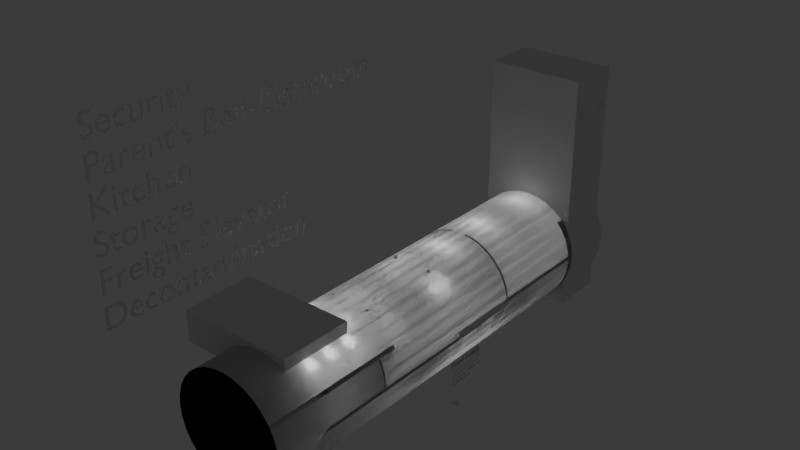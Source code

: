 # Source: Bunker.blend  (saved by Blender 4.1.24; exported with 4.5.12 LTS)
import bpy
from mathutils import Matrix  # noqa: F401  (used for matrix-valued properties, if any)

bpy.ops.wm.read_factory_settings(use_empty=True)
scene = bpy.context.scene
scene.name = 'Scene'

# ---- collections
col_collection = bpy.data.collections.new('Collection'); scene.collection.children.link(col_collection)
col_walls = bpy.data.collections.new('walls'); scene.collection.children.link(col_walls)
col_floors = bpy.data.collections.new('Floors'); scene.collection.children.link(col_floors)
col_door = bpy.data.collections.new('Door'); scene.collection.children.link(col_door)
col_lights = bpy.data.collections.new('lights'); scene.collection.children.link(col_lights)
col_annotations = bpy.data.collections.new('annotations'); scene.collection.children.link(col_annotations)

# ---- materials (node trees are filled in below, after node groups)
mat_outerwall = bpy.data.materials.new('OuterWall')
mat_outerwall.use_backface_culling = True
mat_outerwall.use_transparent_shadow = False
mat_text = bpy.data.materials.new('Text')
mat_text.use_transparent_shadow = False
mat_subtext = bpy.data.materials.new('Subtext')
mat_subtext.use_transparent_shadow = False

# ---- material node trees
mat_outerwall.use_nodes = True; mat_outerwall.node_tree.nodes.clear()
_N = mat_outerwall.node_tree.nodes; _L = mat_outerwall.node_tree.links
n0 = _N.new('ShaderNodeBsdfPrincipled'); n0.name = 'Principled BSDF'; n0.location = (10, 300)
n1 = _N.new('ShaderNodeOutputMaterial'); n1.name = 'Material Output'; n1.location = (300, 300)
_L.new(n0.outputs[0], n1.inputs[0])
n1.is_active_output = True
mat_text.use_nodes = True; mat_text.node_tree.nodes.clear()
_N = mat_text.node_tree.nodes; _L = mat_text.node_tree.links
n0 = _N.new('ShaderNodeBsdfPrincipled'); n0.name = 'Principled BSDF'; n0.location = (10, 300)
n0.inputs[0].default_value = (0.0, 0.0, 0.0, 1.0)
n1 = _N.new('ShaderNodeOutputMaterial'); n1.name = 'Material Output'; n1.location = (300, 300)
_L.new(n0.outputs[0], n1.inputs[0])
n1.is_active_output = True
mat_subtext.use_nodes = True; mat_subtext.node_tree.nodes.clear()
_N = mat_subtext.node_tree.nodes; _L = mat_subtext.node_tree.links
n0 = _N.new('ShaderNodeBsdfPrincipled'); n0.name = 'Principled BSDF'; n0.location = (10, 300)
n0.inputs[0].default_value = (0.3807, 0.3807, 0.3807, 1.0)
n1 = _N.new('ShaderNodeOutputMaterial'); n1.name = 'Material Output'; n1.location = (300, 300)
_L.new(n0.outputs[0], n1.inputs[0])
n1.is_active_output = True

# ---- world
world_world = bpy.data.worlds.new('World'); scene.world = world_world
world_world.use_nodes = True; world_world.node_tree.nodes.clear()
_N = world_world.node_tree.nodes; _L = world_world.node_tree.links
n0 = _N.new('ShaderNodeOutputWorld'); n0.name = 'World Output'; n0.location = (300, 300)
n1 = _N.new('ShaderNodeBackground'); n1.name = 'Background'; n1.location = (10, 300)
n1.inputs[0].default_value = (0.05088, 0.05088, 0.05088, 1.0)
_L.new(n1.outputs[0], n0.inputs[0])
n0.is_active_output = True
world_world.color = (0.05088, 0.05088, 0.05088)
world_world.use_sun_shadow = False
world_world.sun_shadow_jitter_overblur = 0.0

# ---- lights
light_point_002 = bpy.data.lights.new('Point.002', 'POINT')
light_point_002.transmission_factor = 0.0
light_point_002.energy = 100.0
light_point_002.shadow_maximum_resolution = 0.006
light_point_002.use_absolute_resolution = True
light_point_003 = bpy.data.lights.new('Point.003', 'POINT')
light_point_003.transmission_factor = 0.0
light_point_003.energy = 100.0
light_point_003.shadow_maximum_resolution = 0.006
light_point_003.use_absolute_resolution = True
light_point_007 = bpy.data.lights.new('Point.007', 'POINT')
light_point_007.transmission_factor = 0.0
light_point_007.energy = 500.0
light_point_007.shadow_maximum_resolution = 0.006
light_point_007.use_absolute_resolution = True
light_point_008 = bpy.data.lights.new('Point.008', 'POINT')
light_point_008.transmission_factor = 0.0
light_point_008.energy = 500.0
light_point_008.shadow_maximum_resolution = 0.006
light_point_008.use_absolute_resolution = True
light_point = bpy.data.lights.new('Point', 'POINT')
light_point.transmission_factor = 0.0
light_point.energy = 100.0
light_point.shadow_maximum_resolution = 0.006
light_point.use_absolute_resolution = True
light_point_001 = bpy.data.lights.new('Point.001', 'POINT')
light_point_001.transmission_factor = 0.0
light_point_001.energy = 100.0
light_point_001.shadow_maximum_resolution = 0.006
light_point_001.use_absolute_resolution = True
light_point_004 = bpy.data.lights.new('Point.004', 'POINT')
light_point_004.transmission_factor = 0.0
light_point_004.energy = 500.0
light_point_004.shadow_maximum_resolution = 0.006
light_point_004.use_absolute_resolution = True
light_point_005 = bpy.data.lights.new('Point.005', 'POINT')
light_point_005.transmission_factor = 0.0
light_point_005.energy = 500.0
light_point_005.shadow_maximum_resolution = 0.006
light_point_005.use_absolute_resolution = True
light_point_006 = bpy.data.lights.new('Point.006', 'POINT')
light_point_006.transmission_factor = 0.0
light_point_006.energy = 500.0
light_point_006.shadow_maximum_resolution = 0.006
light_point_006.use_absolute_resolution = True
light_point_009 = bpy.data.lights.new('Point.009', 'POINT')
light_point_009.transmission_factor = 0.0
light_point_009.energy = 100.0
light_point_009.shadow_maximum_resolution = 0.006
light_point_009.use_absolute_resolution = True
light_point_010 = bpy.data.lights.new('Point.010', 'POINT')
light_point_010.transmission_factor = 0.0
light_point_010.energy = 100.0
light_point_010.shadow_maximum_resolution = 0.006
light_point_010.use_absolute_resolution = True
light_point_011 = bpy.data.lights.new('Point.011', 'POINT')
light_point_011.transmission_factor = 0.0
light_point_011.energy = 100.0
light_point_011.shadow_maximum_resolution = 0.006
light_point_011.use_absolute_resolution = True
light_point_012 = bpy.data.lights.new('Point.012', 'POINT')
light_point_012.transmission_factor = 0.0
light_point_012.energy = 100.0
light_point_012.shadow_maximum_resolution = 0.006
light_point_012.use_absolute_resolution = True
light_point_013 = bpy.data.lights.new('Point.013', 'POINT')
light_point_013.transmission_factor = 0.0
light_point_013.energy = 100.0
light_point_013.shadow_maximum_resolution = 0.006
light_point_013.use_absolute_resolution = True
light_point_014 = bpy.data.lights.new('Point.014', 'POINT')
light_point_014.transmission_factor = 0.0
light_point_014.energy = 100.0
light_point_014.shadow_maximum_resolution = 0.006
light_point_014.use_absolute_resolution = True
light_point_015 = bpy.data.lights.new('Point.015', 'POINT')
light_point_015.transmission_factor = 0.0
light_point_015.energy = 100.0
light_point_015.shadow_maximum_resolution = 0.006
light_point_015.use_absolute_resolution = True
light_point_016 = bpy.data.lights.new('Point.016', 'POINT')
light_point_016.transmission_factor = 0.0
light_point_016.energy = 100.0
light_point_016.shadow_maximum_resolution = 0.006
light_point_016.use_absolute_resolution = True
light_point_017 = bpy.data.lights.new('Point.017', 'POINT')
light_point_017.transmission_factor = 0.0
light_point_017.energy = 100.0
light_point_017.shadow_maximum_resolution = 0.006
light_point_017.use_absolute_resolution = True
light_point_018 = bpy.data.lights.new('Point.018', 'POINT')
light_point_018.transmission_factor = 0.0
light_point_018.energy = 100.0
light_point_018.shadow_maximum_resolution = 0.006
light_point_018.use_absolute_resolution = True
light_point_019 = bpy.data.lights.new('Point.019', 'POINT')
light_point_019.transmission_factor = 0.0
light_point_019.energy = 100.0
light_point_019.shadow_maximum_resolution = 0.006
light_point_019.use_absolute_resolution = True
light_point_020 = bpy.data.lights.new('Point.020', 'POINT')
light_point_020.transmission_factor = 0.0
light_point_020.energy = 100.0
light_point_020.shadow_maximum_resolution = 0.006
light_point_020.use_absolute_resolution = True
light_point_021 = bpy.data.lights.new('Point.021', 'POINT')
light_point_021.transmission_factor = 0.0
light_point_021.energy = 100.0
light_point_021.shadow_maximum_resolution = 0.006
light_point_021.use_absolute_resolution = True
light_point_022 = bpy.data.lights.new('Point.022', 'POINT')
light_point_022.transmission_factor = 0.0
light_point_022.energy = 500.0
light_point_022.shadow_maximum_resolution = 0.006
light_point_022.use_absolute_resolution = True
light_point_023 = bpy.data.lights.new('Point.023', 'POINT')
light_point_023.transmission_factor = 0.0
light_point_023.energy = 100.0
light_point_023.shadow_maximum_resolution = 0.006
light_point_023.use_absolute_resolution = True
light_point_024 = bpy.data.lights.new('Point.024', 'POINT')
light_point_024.transmission_factor = 0.0
light_point_024.energy = 100.0
light_point_024.shadow_maximum_resolution = 0.006
light_point_024.use_absolute_resolution = True
light_point_025 = bpy.data.lights.new('Point.025', 'POINT')
light_point_025.transmission_factor = 0.0
light_point_025.energy = 500.0
light_point_025.shadow_maximum_resolution = 0.006
light_point_025.use_absolute_resolution = True
light_point_026 = bpy.data.lights.new('Point.026', 'POINT')
light_point_026.transmission_factor = 0.0
light_point_026.energy = 100.0
light_point_026.shadow_maximum_resolution = 0.006
light_point_026.use_absolute_resolution = True
light_point_027 = bpy.data.lights.new('Point.027', 'POINT')
light_point_027.transmission_factor = 0.0
light_point_027.energy = 100.0
light_point_027.shadow_maximum_resolution = 0.006
light_point_027.use_absolute_resolution = True
light_point_028 = bpy.data.lights.new('Point.028', 'POINT')
light_point_028.transmission_factor = 0.0
light_point_028.energy = 500.0
light_point_028.shadow_maximum_resolution = 0.006
light_point_028.use_absolute_resolution = True
light_point_029 = bpy.data.lights.new('Point.029', 'POINT')
light_point_029.transmission_factor = 0.0
light_point_029.energy = 100.0
light_point_029.shadow_maximum_resolution = 0.006
light_point_029.use_absolute_resolution = True
light_point_030 = bpy.data.lights.new('Point.030', 'POINT')
light_point_030.transmission_factor = 0.0
light_point_030.energy = 100.0
light_point_030.shadow_maximum_resolution = 0.006
light_point_030.use_absolute_resolution = True
light_point_031 = bpy.data.lights.new('Point.031', 'POINT')
light_point_031.transmission_factor = 0.0
light_point_031.energy = 500.0
light_point_031.shadow_maximum_resolution = 0.006
light_point_031.use_absolute_resolution = True

# ---- meshes
me_cube_001 = bpy.data.meshes.new('Cube.001')
me_cube_001.from_pydata([(-0.3, -0.3, 0.0), (-0.3, -0.3, 1.8), (-0.3, 0.3, 0.0), (-0.3, 0.3, 1.8), (0.3, -0.3, 0.0), (0.3, -0.3, 1.8), (0.3, 0.3, 0.0), (0.3, 0.3, 1.8)], [], [(0, 1, 3, 2), (2, 3, 7, 6), (6, 7, 5, 4), (4, 5, 1, 0), (2, 6, 4, 0), (7, 3, 1, 5)])
_uv = me_cube_001.uv_layers.new(name='UVMap')
_uv.uv.foreach_set('vector', [0.375, 0.0, 0.625, 0.0, 0.625, 0.25, 0.375, 0.25, 0.375, 0.25, 0.625, 0.25, 0.625, 0.5, 0.375, 0.5, 0.375, 0.5, 0.625, 0.5, 0.625, 0.75, 0.375, 0.75, 0.375, 0.75, 0.625, 0.75, 0.625, 1.0, 0.375, 1.0, 0.125, 0.5, 0.375, 0.5, 0.375, 0.75, 0.125, 0.75, 0.625, 0.5, 0.875, 0.5, 0.875, 0.75, 0.625, 0.75])
me_cube_001.update()
me_cylinder = bpy.data.meshes.new('Cylinder')
me_cylinder.from_pydata([(7.105e-15, 43.61, 8.0), (7.105e-15, -15.0, 8.0), (1.561, 43.61, 7.846), (1.561, -15.0, 7.846), (3.061, 43.61, 7.391), (3.061, -15.0, 7.391), (4.445, 43.61, 6.652), (4.445, -15.0, 6.652), (5.657, 43.61, 5.657), (5.657, -15.0, 5.657), (6.652, 43.61, 4.445), (6.652, -15.0, 4.445), (7.391, 43.61, 3.061), (7.391, -15.0, 3.061), (7.846, 43.61, 1.561), (7.846, -15.0, 1.561), (8.0, 43.61, 9.537e-07), (8.0, -15.0, -9.537e-07), (7.846, 43.61, -1.561), (7.846, -15.0, -1.561), (7.391, 43.61, -3.061), (7.391, -15.0, -3.061), (6.652, 43.61, -4.445), (6.652, -15.0, -4.445), (5.657, 43.61, -5.657), (5.657, -15.0, -5.657), (4.445, 43.61, -6.652), (4.445, -15.0, -6.652), (3.061, 43.61, -7.391), (3.061, -15.0, -7.391), (1.561, 43.61, -7.846), (1.561, -15.0, -7.846), (7.105e-15, 43.61, -8.0), (7.105e-15, -15.0, -8.0), (-1.561, 43.61, -7.846), (-1.561, -15.0, -7.846), (-3.061, 43.61, -7.391), (-3.061, -15.0, -7.391), (-4.445, 43.61, -6.652), (-4.445, -15.0, -6.652), (-5.657, 43.61, -5.657), (-5.657, -15.0, -5.657), (-6.652, 43.61, -4.445), (-6.652, -15.0, -4.445), (-7.391, 43.61, -3.061), (-7.391, -15.0, -3.061), (-7.846, 43.61, -1.561), (-7.846, -15.0, -1.561), (-8.0, 43.61, 9.537e-07), (-8.0, -15.0, -9.537e-07), (-7.846, 43.61, 1.561), (-7.846, -15.0, 1.561), (-7.391, 43.61, 3.061), (-7.391, -15.0, 3.061), (-6.652, 43.61, 4.445), (-6.652, -15.0, 4.445), (-5.657, 43.61, 5.657), (-5.657, -15.0, 5.657), (-4.445, 43.61, 6.652), (-4.445, -15.0, 6.652), (-3.061, 43.61, 7.391), (-3.061, -15.0, 7.391), (-1.561, 43.61, 7.846), (-1.561, -15.0, 7.846), (1.561, -22.77, 7.846), (7.105e-15, -22.77, 8.0), (3.061, -22.77, 7.391), (4.445, -22.77, 6.652), (5.657, -22.77, 5.657), (6.652, -22.77, 4.445), (7.391, -22.77, 3.061), (7.846, -22.77, 1.561), (8.0, -22.77, -1.321e-06), (7.846, -22.77, -1.561), (7.391, -22.77, -3.061), (6.652, -22.77, -4.445), (5.657, -22.77, -5.657), (4.445, -22.77, -6.652), (3.061, -22.77, -7.391), (1.561, -22.77, -7.846), (7.105e-15, -22.77, -8.0), (-1.561, -22.77, -7.846), (-3.061, -22.77, -7.391), (-4.445, -22.77, -6.652), (-5.657, -22.77, -5.657), (-6.652, -22.77, -4.445), (-7.391, -22.77, -3.061), (-7.846, -22.77, -1.561), (-8.0, -22.77, -1.321e-06), (-7.846, -22.77, 1.561), (-7.391, -22.77, 3.061), (-6.652, -22.77, 4.445), (-5.657, -22.77, 5.657), (-4.445, -22.77, 6.652), (-3.061, -22.77, 7.391), (-1.561, -22.77, 7.846)], [], [(0, 2, 3, 1), (2, 4, 5, 3), (4, 6, 7, 5), (6, 8, 9, 7), (8, 10, 11, 9), (10, 12, 13, 11), (12, 14, 15, 13), (14, 16, 17, 15), (16, 18, 19, 17), (18, 20, 21, 19), (20, 22, 23, 21), (22, 24, 25, 23), (24, 26, 27, 25), (26, 28, 29, 27), (28, 30, 31, 29), (30, 32, 33, 31), (32, 34, 35, 33), (34, 36, 37, 35), (36, 38, 39, 37), (38, 40, 41, 39), (40, 42, 43, 41), (42, 44, 45, 43), (44, 46, 47, 45), (46, 48, 49, 47), (48, 50, 51, 49), (50, 52, 53, 51), (52, 54, 55, 53), (54, 56, 57, 55), (56, 58, 59, 57), (58, 60, 61, 59), (5, 7, 67, 66), (60, 62, 63, 61), (62, 0, 1, 63), (0, 62, 60, 58, 56, 54, 52, 50, 48, 46, 44, 42, 40, 38, 36, 34, 32, 30, 28, 26, 24, 22, 20, 18, 16, 14, 12, 10, 8, 6, 4, 2), (64, 66, 67, 68, 69, 70, 71, 72, 73, 74, 75, 76, 77, 78, 79, 80, 81, 82, 83, 84, 85, 86, 87, 88, 89, 90, 91, 92, 93, 94, 95, 65), (23, 25, 76, 75), (41, 43, 85, 84), (59, 61, 94, 93), (15, 17, 72, 71), (33, 35, 81, 80), (51, 53, 90, 89), (7, 9, 68, 67), (25, 27, 77, 76), (43, 45, 86, 85), (61, 63, 95, 94), (17, 19, 73, 72), (35, 37, 82, 81), (53, 55, 91, 90), (9, 11, 69, 68), (27, 29, 78, 77), (45, 47, 87, 86), (1, 3, 64, 65), (63, 1, 65, 95), (19, 21, 74, 73), (37, 39, 83, 82), (55, 57, 92, 91), (11, 13, 70, 69), (29, 31, 79, 78), (47, 49, 88, 87), (3, 5, 66, 64), (21, 23, 75, 74), (39, 41, 84, 83), (57, 59, 93, 92), (13, 15, 71, 70), (31, 33, 80, 79), (49, 51, 89, 88)])
me_cylinder.polygons.foreach_set('use_smooth', [True] * 66)
_k = set([(0, 2), (0, 62), (1, 3), (1, 63), (2, 4), (3, 5), (4, 6), (5, 7), (6, 8), (7, 9), (8, 10), (9, 11), (10, 12), (11, 13), (12, 14), (13, 15), (14, 16), (15, 17), (16, 18), (17, 19), (18, 20), (19, 21), (20, 22), (21, 23), (22, 24), (23, 25), (24, 26), (25, 27), (26, 28), (27, 29), (28, 30), (29, 31), (30, 32), (31, 33), (32, 34), (33, 35), (34, 36), (35, 37), (36, 38), (37, 39), (38, 40), (39, 41), (40, 42), (41, 43), (42, 44), (43, 45), (44, 46), (45, 47), (46, 48), (47, 49), (48, 50), (49, 51), (50, 52), (51, 53), (52, 54), (53, 55), (54, 56), (55, 57), (56, 58), (57, 59), (58, 60), (59, 61), (60, 62), (61, 63), (64, 65), (64, 66), (65, 95), (66, 67), (67, 68), (68, 69), (69, 70), (70, 71), (71, 72), (72, 73), (73, 74), (74, 75), (75, 76), (76, 77), (77, 78), (78, 79), (79, 80), (80, 81), (81, 82), (82, 83), (83, 84), (84, 85), (85, 86), (86, 87), (87, 88), (88, 89), (89, 90), (90, 91), (91, 92), (92, 93), (93, 94), (94, 95)])
me_cylinder.attributes.new('sharp_edge', 'BOOLEAN', 'EDGE').data.foreach_set('value', [ (min(e.vertices), max(e.vertices)) in _k for e in me_cylinder.edges])
_uv = me_cylinder.uv_layers.new(name='UVMap')
_uv.uv.foreach_set('vector', [1.0, 0.5, 0.9688, 0.5, 0.9688, 1.0, 1.0, 1.0, 0.9688, 0.5, 0.9375, 0.5, 0.9375, 1.0, 0.9688, 1.0, 0.9375, 0.5, 0.9062, 0.5, 0.9062, 1.0, 0.9375, 1.0, 0.9062, 0.5, 0.875, 0.5, 0.875, 1.0, 0.9062, 1.0, 0.875, 0.5, 0.8438, 0.5, 0.8438, 1.0, 0.875, 1.0, 0.8438, 0.5, 0.8125, 0.5, 0.8125, 1.0, 0.8438, 1.0, 0.8125, 0.5, 0.7812, 0.5, 0.7812, 1.0, 0.8125, 1.0, 0.7812, 0.5, 0.75, 0.5, 0.75, 1.0, 0.7812, 1.0, 0.75, 0.5, 0.7188, 0.5, 0.7188, 1.0, 0.75, 1.0, 0.7188, 0.5, 0.6875, 0.5, 0.6875, 1.0, 0.7188, 1.0, 0.6875, 0.5, 0.6562, 0.5, 0.6562, 1.0, 0.6875, 1.0, 0.6562, 0.5, 0.625, 0.5, 0.625, 1.0, 0.6562, 1.0, 0.625, 0.5, 0.5938, 0.5, 0.5938, 1.0, 0.625, 1.0, 0.5938, 0.5, 0.5625, 0.5, 0.5625, 1.0, 0.5938, 1.0, 0.5625, 0.5, 0.5312, 0.5, 0.5312, 1.0, 0.5625, 1.0, 0.5312, 0.5, 0.5, 0.5, 0.5, 1.0, 0.5312, 1.0, 0.5, 0.5, 0.4688, 0.5, 0.4688, 1.0, 0.5, 1.0, 0.4688, 0.5, 0.4375, 0.5, 0.4375, 1.0, 0.4688, 1.0, 0.4375, 0.5, 0.4062, 0.5, 0.4062, 1.0, 0.4375, 1.0, 0.4062, 0.5, 0.375, 0.5, 0.375, 1.0, 0.4062, 1.0, 0.375, 0.5, 0.3438, 0.5, 0.3438, 1.0, 0.375, 1.0, 0.3438, 0.5, 0.3125, 0.5, 0.3125, 1.0, 0.3438, 1.0, 0.3125, 0.5, 0.2812, 0.5, 0.2812, 1.0, 0.3125, 1.0, 0.2812, 0.5, 0.25, 0.5, 0.25, 1.0, 0.2812, 1.0, 0.25, 0.5, 0.2188, 0.5, 0.2188, 1.0, 0.25, 1.0, 0.2188, 0.5, 0.1875, 0.5, 0.1875, 1.0, 0.2188, 1.0, 0.1875, 0.5, 0.1562, 0.5, 0.1562, 1.0, 0.1875, 1.0, 0.1562, 0.5, 0.125, 0.5, 0.125, 1.0, 0.1562, 1.0, 0.125, 0.5, 0.09375, 0.5, 0.09375, 1.0, 0.125, 1.0, 0.09375, 0.5, 0.0625, 0.5, 0.0625, 1.0, 0.09375, 1.0, 0.9375, 1.0, 0.9062, 1.0, 0.9062, 1.0, 0.9375, 1.0, 0.0625, 0.5, 0.03125, 0.5, 0.03125, 1.0, 0.0625, 1.0, 0.03125, 0.5, 0.0, 0.5, 0.0, 1.0, 0.03125, 1.0, 0.75, 0.49, 0.7032, 0.4854, 0.6582, 0.4717, 0.6167, 0.4496, 0.5803, 0.4197, 0.5504, 0.3833, 0.5283, 0.3418, 0.5146, 0.2968, 0.51, 0.25, 0.5146, 0.2032, 0.5283, 0.1582, 0.5504, 0.1167, 0.5803, 0.08029, 0.6167, 0.05045, 0.6582, 0.02827, 0.7032, 0.01461, 0.75, 0.01, 0.7968, 0.01461, 0.8418, 0.02827, 0.8833, 0.05045, 0.9197, 0.08029, 0.9496, 0.1167, 0.9717, 0.1582, 0.9854, 0.2032, 0.99, 0.25, 0.9854, 0.2968, 0.9717, 0.3418, 0.9496, 0.3833, 0.9197, 0.4197, 0.8833, 0.4496, 0.8418, 0.4717, 0.7968, 0.4854, 0.2968, 0.4854, 0.3418, 0.4717, 0.3833, 0.4496, 0.4197, 0.4197, 0.4496, 0.3833, 0.4717, 0.3418, 0.4854, 0.2968, 0.49, 0.25, 0.4854, 0.2032, 0.4717, 0.1582, 0.4496, 0.1167, 0.4197, 0.08029, 0.3833, 0.05045, 0.3418, 0.02827, 0.2968, 0.01461, 0.25, 0.01, 0.2032, 0.01461, 0.1582, 0.02827, 0.1167, 0.05045, 0.08029, 0.08029, 0.05045, 0.1167, 0.02827, 0.1582, 0.01461, 0.2032, 0.01, 0.25, 0.01461, 0.2968, 0.02827, 0.3418, 0.05045, 0.3833, 0.08029, 0.4197, 0.1167, 0.4496, 0.1582, 0.4717, 0.2032, 0.4854, 0.25, 0.49, 0.6562, 1.0, 0.625, 1.0, 0.625, 1.0, 0.6562, 1.0, 0.375, 1.0, 0.3438, 1.0, 0.3438, 1.0, 0.375, 1.0, 0.09375, 1.0, 0.0625, 1.0, 0.0625, 1.0, 0.09375, 1.0, 0.7812, 1.0, 0.75, 1.0, 0.75, 1.0, 0.7812, 1.0, 0.5, 1.0, 0.4688, 1.0, 0.4688, 1.0, 0.5, 1.0, 0.2188, 1.0, 0.1875, 1.0, 0.1875, 1.0, 0.2188, 1.0, 0.9062, 1.0, 0.875, 1.0, 0.875, 1.0, 0.9062, 1.0, 0.625, 1.0, 0.5938, 1.0, 0.5938, 1.0, 0.625, 1.0, 0.3438, 1.0, 0.3125, 1.0, 0.3125, 1.0, 0.3438, 1.0, 0.0625, 1.0, 0.03125, 1.0, 0.03125, 1.0, 0.0625, 1.0, 0.75, 1.0, 0.7188, 1.0, 0.7188, 1.0, 0.75, 1.0, 0.4688, 1.0, 0.4375, 1.0, 0.4375, 1.0, 0.4688, 1.0, 0.1875, 1.0, 0.1562, 1.0, 0.1562, 1.0, 0.1875, 1.0, 0.875, 1.0, 0.8438, 1.0, 0.8438, 1.0, 0.875, 1.0, 0.5938, 1.0, 0.5625, 1.0, 0.5625, 1.0, 0.5938, 1.0, 0.3125, 1.0, 0.2812, 1.0, 0.2812, 1.0, 0.3125, 1.0, 1.0, 1.0, 0.9688, 1.0, 0.9688, 1.0, 1.0, 1.0, 0.03125, 1.0, 0.0, 1.0, 0.0, 1.0, 0.03125, 1.0, 0.7188, 1.0, 0.6875, 1.0, 0.6875, 1.0, 0.7188, 1.0, 0.4375, 1.0, 0.4062, 1.0, 0.4062, 1.0, 0.4375, 1.0, 0.1562, 1.0, 0.125, 1.0, 0.125, 1.0, 0.1562, 1.0, 0.8438, 1.0, 0.8125, 1.0, 0.8125, 1.0, 0.8438, 1.0, 0.5625, 1.0, 0.5312, 1.0, 0.5312, 1.0, 0.5625, 1.0, 0.2812, 1.0, 0.25, 1.0, 0.25, 1.0, 0.2812, 1.0, 0.9688, 1.0, 0.9375, 1.0, 0.9375, 1.0, 0.9688, 1.0, 0.6875, 1.0, 0.6562, 1.0, 0.6562, 1.0, 0.6875, 1.0, 0.4062, 1.0, 0.375, 1.0, 0.375, 1.0, 0.4062, 1.0, 0.125, 1.0, 0.09375, 1.0, 0.09375, 1.0, 0.125, 1.0, 0.8125, 1.0, 0.7812, 1.0, 0.7812, 1.0, 0.8125, 1.0, 0.5312, 1.0, 0.5, 1.0, 0.5, 1.0, 0.5312, 1.0, 0.25, 1.0, 0.2188, 1.0, 0.2188, 1.0, 0.25, 1.0])
me_cylinder.update()
me_cube_002 = bpy.data.meshes.new('Cube.002')
me_cube_002.from_pydata([(-0.5, -0.5, -0.5), (-0.5, -0.5, 0.5), (-0.5, 0.5, -0.5), (-0.5, 0.5, 0.5), (0.5, -0.5, -0.5), (0.5, -0.5, 0.5), (0.5, 0.5, -0.5), (0.5, 0.5, 0.5)], [], [(0, 1, 3, 2), (2, 3, 7, 6), (6, 7, 5, 4), (4, 5, 1, 0), (2, 6, 4, 0), (7, 3, 1, 5)])
_uv = me_cube_002.uv_layers.new(name='UVMap')
_uv.uv.foreach_set('vector', [0.375, 0.0, 0.625, 0.0, 0.625, 0.25, 0.375, 0.25, 0.375, 0.25, 0.625, 0.25, 0.625, 0.5, 0.375, 0.5, 0.375, 0.5, 0.625, 0.5, 0.625, 0.75, 0.375, 0.75, 0.375, 0.75, 0.625, 0.75, 0.625, 1.0, 0.375, 1.0, 0.125, 0.5, 0.375, 0.5, 0.375, 0.75, 0.125, 0.75, 0.625, 0.5, 0.875, 0.5, 0.875, 0.75, 0.625, 0.75])
me_cube_002.update()
me_cube_004 = bpy.data.meshes.new('Cube.004')
me_cube_004.from_pydata([(-0.5, -0.5, -0.5), (-0.5, -0.5, 0.5), (-0.5, 0.5, -0.5), (-0.5, 0.5, 0.5), (0.5, -0.5, -0.5), (0.5, -0.5, 0.5), (0.5, 0.5, -0.5), (0.5, 0.5, 0.5)], [], [(0, 1, 3, 2), (2, 3, 7, 6), (6, 7, 5, 4), (4, 5, 1, 0), (2, 6, 4, 0), (7, 3, 1, 5)])
_uv = me_cube_004.uv_layers.new(name='UVMap')
_uv.uv.foreach_set('vector', [0.375, 0.0, 0.625, 0.0, 0.625, 0.25, 0.375, 0.25, 0.375, 0.25, 0.625, 0.25, 0.625, 0.5, 0.375, 0.5, 0.375, 0.5, 0.625, 0.5, 0.625, 0.75, 0.375, 0.75, 0.375, 0.75, 0.625, 0.75, 0.625, 1.0, 0.375, 1.0, 0.125, 0.5, 0.375, 0.5, 0.375, 0.75, 0.125, 0.75, 0.625, 0.5, 0.875, 0.5, 0.875, 0.75, 0.625, 0.75])
me_cube_004.update()
me_cube_005 = bpy.data.meshes.new('Cube.005')
me_cube_005.from_pydata([(-0.5, -0.5, -0.5), (-0.5, -0.5, 0.5), (-0.5, 0.5, -0.5), (-0.5, 0.5, 0.5), (0.5, -0.5, -0.5), (0.5, -0.5, 0.5), (0.5, 0.5, -0.5), (0.5, 0.5, 0.5)], [], [(0, 1, 3, 2), (2, 3, 7, 6), (6, 7, 5, 4), (4, 5, 1, 0), (2, 6, 4, 0), (7, 3, 1, 5)])
_uv = me_cube_005.uv_layers.new(name='UVMap')
_uv.uv.foreach_set('vector', [0.375, 0.0, 0.625, 0.0, 0.625, 0.25, 0.375, 0.25, 0.375, 0.25, 0.625, 0.25, 0.625, 0.5, 0.375, 0.5, 0.375, 0.5, 0.625, 0.5, 0.625, 0.75, 0.375, 0.75, 0.375, 0.75, 0.625, 0.75, 0.625, 1.0, 0.375, 1.0, 0.125, 0.5, 0.375, 0.5, 0.375, 0.75, 0.125, 0.75, 0.625, 0.5, 0.875, 0.5, 0.875, 0.75, 0.625, 0.75])
me_cube_005.update()
me_cube_010 = bpy.data.meshes.new('Cube.010')
me_cube_010.from_pydata([(-0.5, -0.5, -1.362), (-0.5, -0.5, 1.362), (-0.5, 0.5, -1.362), (-0.5, 0.5, 1.362), (0.5, -0.5, -1.362), (0.5, -0.5, 1.362), (0.5, 0.5, -1.362), (0.5, 0.5, 1.362)], [], [(0, 1, 3, 2), (2, 3, 7, 6), (6, 7, 5, 4), (4, 5, 1, 0), (2, 6, 4, 0), (7, 3, 1, 5)])
_uv = me_cube_010.uv_layers.new(name='UVMap')
_uv.uv.foreach_set('vector', [0.375, 0.0, 0.625, 0.0, 0.625, 0.25, 0.375, 0.25, 0.375, 0.25, 0.625, 0.25, 0.625, 0.5, 0.375, 0.5, 0.375, 0.5, 0.625, 0.5, 0.625, 0.75, 0.375, 0.75, 0.375, 0.75, 0.625, 0.75, 0.625, 1.0, 0.375, 1.0, 0.125, 0.5, 0.375, 0.5, 0.375, 0.75, 0.125, 0.75, 0.625, 0.5, 0.875, 0.5, 0.875, 0.75, 0.625, 0.75])
me_cube_010.update()
me_cube_011 = bpy.data.meshes.new('Cube.011')
me_cube_011.from_pydata([(-0.5, -0.5, -1.362), (-0.5, -0.5, 1.362), (-0.5, 0.5, -1.362), (-0.5, 0.5, 1.362), (0.5, -0.5, -1.362), (0.5, -0.5, 1.362), (0.5, 0.5, -1.362), (0.5, 0.5, 1.362)], [], [(0, 1, 3, 2), (2, 3, 7, 6), (6, 7, 5, 4), (4, 5, 1, 0), (2, 6, 4, 0), (7, 3, 1, 5)])
_uv = me_cube_011.uv_layers.new(name='UVMap')
_uv.uv.foreach_set('vector', [0.375, 0.0, 0.625, 0.0, 0.625, 0.25, 0.375, 0.25, 0.375, 0.25, 0.625, 0.25, 0.625, 0.5, 0.375, 0.5, 0.375, 0.5, 0.625, 0.5, 0.625, 0.75, 0.375, 0.75, 0.375, 0.75, 0.625, 0.75, 0.625, 1.0, 0.375, 1.0, 0.125, 0.5, 0.375, 0.5, 0.375, 0.75, 0.125, 0.75, 0.625, 0.5, 0.875, 0.5, 0.875, 0.75, 0.625, 0.75])
me_cube_011.update()
me_cube_021 = bpy.data.meshes.new('Cube.021')
me_cube_021.from_pydata([(-0.3, -0.3, 0.0), (-0.3, -0.3, 1.8), (-0.3, 0.3, 0.0), (-0.3, 0.3, 1.8), (0.3, -0.3, 0.0), (0.3, -0.3, 1.8), (0.3, 0.3, 0.0), (0.3, 0.3, 1.8)], [], [(0, 1, 3, 2), (2, 3, 7, 6), (6, 7, 5, 4), (4, 5, 1, 0), (2, 6, 4, 0), (7, 3, 1, 5)])
_uv = me_cube_021.uv_layers.new(name='UVMap')
_uv.uv.foreach_set('vector', [0.375, 0.0, 0.625, 0.0, 0.625, 0.25, 0.375, 0.25, 0.375, 0.25, 0.625, 0.25, 0.625, 0.5, 0.375, 0.5, 0.375, 0.5, 0.625, 0.5, 0.625, 0.75, 0.375, 0.75, 0.375, 0.75, 0.625, 0.75, 0.625, 1.0, 0.375, 1.0, 0.125, 0.5, 0.375, 0.5, 0.375, 0.75, 0.125, 0.75, 0.625, 0.5, 0.875, 0.5, 0.875, 0.75, 0.625, 0.75])
me_cube_021.update()
me_cube_022 = bpy.data.meshes.new('Cube.022')
me_cube_022.from_pydata([(-0.5, -0.5, -0.5), (-0.5, -0.5, 0.5), (-0.5, 0.5, -0.5), (-0.5, 0.5, 0.5), (0.5, -0.5, -0.5), (0.5, -0.5, 0.5), (0.5, 0.5, -0.5), (0.5, 0.5, 0.5)], [], [(0, 1, 3, 2), (2, 3, 7, 6), (6, 7, 5, 4), (4, 5, 1, 0), (2, 6, 4, 0), (7, 3, 1, 5)])
_uv = me_cube_022.uv_layers.new(name='UVMap')
_uv.uv.foreach_set('vector', [0.375, 0.0, 0.625, 0.0, 0.625, 0.25, 0.375, 0.25, 0.375, 0.25, 0.625, 0.25, 0.625, 0.5, 0.375, 0.5, 0.375, 0.5, 0.625, 0.5, 0.625, 0.75, 0.375, 0.75, 0.375, 0.75, 0.625, 0.75, 0.625, 1.0, 0.375, 1.0, 0.125, 0.5, 0.375, 0.5, 0.375, 0.75, 0.125, 0.75, 0.625, 0.5, 0.875, 0.5, 0.875, 0.75, 0.625, 0.75])
me_cube_022.update()
me_cube_023 = bpy.data.meshes.new('Cube.023')
me_cube_023.from_pydata([(-0.5, -0.5, -0.5), (-0.5, -0.5, 0.5), (-0.5, 0.5, -0.5), (-0.5, 0.5, 0.5), (0.5, -0.5, -0.5), (0.5, -0.5, 0.5), (0.5, 0.5, -0.5), (0.5, 0.5, 0.5)], [], [(0, 1, 3, 2), (2, 3, 7, 6), (6, 7, 5, 4), (4, 5, 1, 0), (2, 6, 4, 0), (7, 3, 1, 5)])
_uv = me_cube_023.uv_layers.new(name='UVMap')
_uv.uv.foreach_set('vector', [0.375, 0.0, 0.625, 0.0, 0.625, 0.25, 0.375, 0.25, 0.375, 0.25, 0.625, 0.25, 0.625, 0.5, 0.375, 0.5, 0.375, 0.5, 0.625, 0.5, 0.625, 0.75, 0.375, 0.75, 0.375, 0.75, 0.625, 0.75, 0.625, 1.0, 0.375, 1.0, 0.125, 0.5, 0.375, 0.5, 0.375, 0.75, 0.125, 0.75, 0.625, 0.5, 0.875, 0.5, 0.875, 0.75, 0.625, 0.75])
me_cube_023.update()
me_cylinder_001 = bpy.data.meshes.new('Cylinder.001')
me_cylinder_001.from_pydata([(7.105e-15, 35.62, 8.0), (7.105e-15, -15.0, 8.0), (1.561, 35.62, 7.846), (1.561, -15.0, 7.846), (3.061, 35.62, 7.391), (3.061, -15.0, 7.391), (4.445, 35.62, 6.652), (4.445, -15.0, 6.652), (5.657, 35.62, 5.657), (5.657, -15.0, 5.657), (6.652, 35.62, 4.445), (6.652, -15.0, 4.445), (7.391, 35.62, 3.061), (7.391, -15.0, 3.061), (7.846, 35.62, 1.561), (7.846, -15.0, 1.561), (8.0, 35.62, 6.937e-07), (8.0, -15.0, -9.537e-07), (7.846, 35.62, -1.561), (7.846, -15.0, -1.561), (7.391, 35.62, -3.061), (7.391, -15.0, -3.061), (6.652, 35.62, -4.445), (6.652, -15.0, -4.445), (5.657, 35.62, -5.657), (5.657, -15.0, -5.657), (4.445, 35.62, -6.652), (4.445, -15.0, -6.652), (3.061, 35.62, -7.391), (3.061, -15.0, -7.391), (1.561, 35.62, -7.846), (1.561, -15.0, -7.846), (7.105e-15, 35.62, -8.0), (7.105e-15, -15.0, -8.0), (-1.561, 35.62, -7.846), (-1.561, -15.0, -7.846), (-3.061, 35.62, -7.391), (-3.061, -15.0, -7.391), (-4.445, 35.62, -6.652), (-4.445, -15.0, -6.652), (-5.657, 35.62, -5.657), (-5.657, -15.0, -5.657), (-6.652, 35.62, -4.445), (-6.652, -15.0, -4.445), (-7.391, 35.62, -3.061), (-7.391, -15.0, -3.061), (-7.846, 35.62, -1.561), (-7.846, -15.0, -1.561), (-8.0, 35.62, 6.937e-07), (-8.0, -15.0, -9.537e-07), (-7.846, 35.62, 1.561), (-7.846, -15.0, 1.561), (-7.391, 35.62, 3.061), (-7.391, -15.0, 3.061), (-6.652, 35.62, 4.445), (-6.652, -15.0, 4.445), (-5.657, 35.62, 5.657), (-5.657, -15.0, 5.657), (-4.445, 35.62, 6.652), (-4.445, -15.0, 6.652), (-3.061, 35.62, 7.391), (-3.061, -15.0, 7.391), (-1.561, 35.62, 7.846), (-1.561, -15.0, 7.846), (1.561, -22.77, 7.846), (7.105e-15, -22.77, 8.0), (3.061, -22.77, 7.391), (4.445, -22.77, 6.652), (5.657, -22.77, 5.657), (6.652, -22.77, 4.445), (7.391, -22.77, 3.061), (7.846, -22.77, 1.561), (8.0, -22.77, -1.321e-06), (7.846, -22.77, -1.561), (7.391, -22.77, -3.061), (6.652, -22.77, -4.445), (5.657, -22.77, -5.657), (4.445, -22.77, -6.652), (3.061, -22.77, -7.391), (1.561, -22.77, -7.846), (7.105e-15, -22.77, -8.0), (-1.561, -22.77, -7.846), (-3.061, -22.77, -7.391), (-4.445, -22.77, -6.652), (-5.657, -22.77, -5.657), (-6.652, -22.77, -4.445), (-7.391, -22.77, -3.061), (-7.846, -22.77, -1.561), (-8.0, -22.77, -1.321e-06), (-7.846, -22.77, 1.561), (-7.391, -22.77, 3.061), (-6.652, -22.77, 4.445), (-5.657, -22.77, 5.657), (-4.445, -22.77, 6.652), (-3.061, -22.77, 7.391), (-1.561, -22.77, 7.846)], [], [(0, 2, 3, 1), (2, 4, 5, 3), (4, 6, 7, 5), (6, 8, 9, 7), (8, 10, 11, 9), (10, 12, 13, 11), (12, 14, 15, 13), (14, 16, 17, 15), (16, 18, 19, 17), (18, 20, 21, 19), (20, 22, 23, 21), (22, 24, 25, 23), (24, 26, 27, 25), (26, 28, 29, 27), (28, 30, 31, 29), (30, 32, 33, 31), (32, 34, 35, 33), (34, 36, 37, 35), (36, 38, 39, 37), (38, 40, 41, 39), (40, 42, 43, 41), (42, 44, 45, 43), (44, 46, 47, 45), (46, 48, 49, 47), (48, 50, 51, 49), (50, 52, 53, 51), (52, 54, 55, 53), (54, 56, 57, 55), (56, 58, 59, 57), (58, 60, 61, 59), (5, 7, 67, 66), (60, 62, 63, 61), (62, 0, 1, 63), (64, 66, 67, 68, 69, 70, 71, 72, 73, 74, 75, 76, 77, 78, 79, 80, 81, 82, 83, 84, 85, 86, 87, 88, 89, 90, 91, 92, 93, 94, 95, 65), (23, 25, 76, 75), (41, 43, 85, 84), (59, 61, 94, 93), (15, 17, 72, 71), (33, 35, 81, 80), (51, 53, 90, 89), (7, 9, 68, 67), (25, 27, 77, 76), (43, 45, 86, 85), (61, 63, 95, 94), (17, 19, 73, 72), (35, 37, 82, 81), (53, 55, 91, 90), (9, 11, 69, 68), (27, 29, 78, 77), (45, 47, 87, 86), (1, 3, 64, 65), (63, 1, 65, 95), (19, 21, 74, 73), (37, 39, 83, 82), (55, 57, 92, 91), (11, 13, 70, 69), (29, 31, 79, 78), (47, 49, 88, 87), (3, 5, 66, 64), (21, 23, 75, 74), (39, 41, 84, 83), (57, 59, 93, 92), (13, 15, 71, 70), (31, 33, 80, 79), (49, 51, 89, 88)])
me_cylinder_001.polygons.foreach_set('use_smooth', [True] * 65)
_k = set([(0, 2), (0, 62), (1, 3), (1, 63), (2, 4), (3, 5), (4, 6), (5, 7), (6, 8), (7, 9), (8, 10), (9, 11), (10, 12), (11, 13), (12, 14), (13, 15), (14, 16), (15, 17), (16, 18), (17, 19), (18, 20), (19, 21), (20, 22), (21, 23), (22, 24), (23, 25), (24, 26), (25, 27), (26, 28), (27, 29), (28, 30), (29, 31), (30, 32), (31, 33), (32, 34), (33, 35), (34, 36), (35, 37), (36, 38), (37, 39), (38, 40), (39, 41), (40, 42), (41, 43), (42, 44), (43, 45), (44, 46), (45, 47), (46, 48), (47, 49), (48, 50), (49, 51), (50, 52), (51, 53), (52, 54), (53, 55), (54, 56), (55, 57), (56, 58), (57, 59), (58, 60), (59, 61), (60, 62), (61, 63), (64, 65), (64, 66), (65, 95), (66, 67), (67, 68), (68, 69), (69, 70), (70, 71), (71, 72), (72, 73), (73, 74), (74, 75), (75, 76), (76, 77), (77, 78), (78, 79), (79, 80), (80, 81), (81, 82), (82, 83), (83, 84), (84, 85), (85, 86), (86, 87), (87, 88), (88, 89), (89, 90), (90, 91), (91, 92), (92, 93), (93, 94), (94, 95)])
me_cylinder_001.attributes.new('sharp_edge', 'BOOLEAN', 'EDGE').data.foreach_set('value', [ (min(e.vertices), max(e.vertices)) in _k for e in me_cylinder_001.edges])
_uv = me_cylinder_001.uv_layers.new(name='UVMap')
_uv.uv.foreach_set('vector', [1.0, 0.5682, 0.9688, 0.5682, 0.9688, 1.0, 1.0, 1.0, 0.9688, 0.5682, 0.9375, 0.5682, 0.9375, 1.0, 0.9688, 1.0, 0.9375, 0.5682, 0.9062, 0.5682, 0.9062, 1.0, 0.9375, 1.0, 0.9062, 0.5682, 0.875, 0.5682, 0.875, 1.0, 0.9062, 1.0, 0.875, 0.5682, 0.8438, 0.5682, 0.8438, 1.0, 0.875, 1.0, 0.8438, 0.5682, 0.8125, 0.5682, 0.8125, 1.0, 0.8438, 1.0, 0.8125, 0.5682, 0.7812, 0.5682, 0.7812, 1.0, 0.8125, 1.0, 0.7812, 0.5682, 0.75, 0.5682, 0.75, 1.0, 0.7812, 1.0, 0.75, 0.5682, 0.7188, 0.5682, 0.7188, 1.0, 0.75, 1.0, 0.7188, 0.5682, 0.6875, 0.5682, 0.6875, 1.0, 0.7188, 1.0, 0.6875, 0.5682, 0.6562, 0.5682, 0.6562, 1.0, 0.6875, 1.0, 0.6562, 0.5682, 0.625, 0.5682, 0.625, 1.0, 0.6562, 1.0, 0.625, 0.5682, 0.5938, 0.5682, 0.5938, 1.0, 0.625, 1.0, 0.5938, 0.5682, 0.5625, 0.5682, 0.5625, 1.0, 0.5938, 1.0, 0.5625, 0.5682, 0.5312, 0.5682, 0.5312, 1.0, 0.5625, 1.0, 0.5312, 0.5682, 0.5, 0.5682, 0.5, 1.0, 0.5312, 1.0, 0.5, 0.5682, 0.4688, 0.5682, 0.4688, 1.0, 0.5, 1.0, 0.4688, 0.5682, 0.4375, 0.5682, 0.4375, 1.0, 0.4688, 1.0, 0.4375, 0.5682, 0.4062, 0.5682, 0.4062, 1.0, 0.4375, 1.0, 0.4062, 0.5682, 0.375, 0.5682, 0.375, 1.0, 0.4062, 1.0, 0.375, 0.5682, 0.3438, 0.5682, 0.3438, 1.0, 0.375, 1.0, 0.3438, 0.5682, 0.3125, 0.5682, 0.3125, 1.0, 0.3438, 1.0, 0.3125, 0.5682, 0.2812, 0.5682, 0.2812, 1.0, 0.3125, 1.0, 0.2812, 0.5682, 0.25, 0.5682, 0.25, 1.0, 0.2812, 1.0, 0.25, 0.5682, 0.2188, 0.5682, 0.2188, 1.0, 0.25, 1.0, 0.2188, 0.5682, 0.1875, 0.5682, 0.1875, 1.0, 0.2188, 1.0, 0.1875, 0.5682, 0.1562, 0.5682, 0.1562, 1.0, 0.1875, 1.0, 0.1562, 0.5682, 0.125, 0.5682, 0.125, 1.0, 0.1562, 1.0, 0.125, 0.5682, 0.09375, 0.5682, 0.09375, 1.0, 0.125, 1.0, 0.09375, 0.5682, 0.0625, 0.5682, 0.0625, 1.0, 0.09375, 1.0, 0.9375, 1.0, 0.9062, 1.0, 0.9062, 1.0, 0.9375, 1.0, 0.0625, 0.5682, 0.03125, 0.5682, 0.03125, 1.0, 0.0625, 1.0, 0.03125, 0.5682, 0.0, 0.5682, 0.0, 1.0, 0.03125, 1.0, 0.2968, 0.4854, 0.3418, 0.4717, 0.3833, 0.4496, 0.4197, 0.4197, 0.4496, 0.3833, 0.4717, 0.3418, 0.4854, 0.2968, 0.49, 0.25, 0.4854, 0.2032, 0.4717, 0.1582, 0.4496, 0.1167, 0.4197, 0.08029, 0.3833, 0.05045, 0.3418, 0.02827, 0.2968, 0.01461, 0.25, 0.01, 0.2032, 0.01461, 0.1582, 0.02827, 0.1167, 0.05045, 0.08029, 0.08029, 0.05045, 0.1167, 0.02827, 0.1582, 0.01461, 0.2032, 0.01, 0.25, 0.01461, 0.2968, 0.02827, 0.3418, 0.05045, 0.3833, 0.08029, 0.4197, 0.1167, 0.4496, 0.1582, 0.4717, 0.2032, 0.4854, 0.25, 0.49, 0.6562, 1.0, 0.625, 1.0, 0.625, 1.0, 0.6562, 1.0, 0.375, 1.0, 0.3438, 1.0, 0.3438, 1.0, 0.375, 1.0, 0.09375, 1.0, 0.0625, 1.0, 0.0625, 1.0, 0.09375, 1.0, 0.7812, 1.0, 0.75, 1.0, 0.75, 1.0, 0.7812, 1.0, 0.5, 1.0, 0.4688, 1.0, 0.4688, 1.0, 0.5, 1.0, 0.2188, 1.0, 0.1875, 1.0, 0.1875, 1.0, 0.2188, 1.0, 0.9062, 1.0, 0.875, 1.0, 0.875, 1.0, 0.9062, 1.0, 0.625, 1.0, 0.5938, 1.0, 0.5938, 1.0, 0.625, 1.0, 0.3438, 1.0, 0.3125, 1.0, 0.3125, 1.0, 0.3438, 1.0, 0.0625, 1.0, 0.03125, 1.0, 0.03125, 1.0, 0.0625, 1.0, 0.75, 1.0, 0.7188, 1.0, 0.7188, 1.0, 0.75, 1.0, 0.4688, 1.0, 0.4375, 1.0, 0.4375, 1.0, 0.4688, 1.0, 0.1875, 1.0, 0.1562, 1.0, 0.1562, 1.0, 0.1875, 1.0, 0.875, 1.0, 0.8438, 1.0, 0.8438, 1.0, 0.875, 1.0, 0.5938, 1.0, 0.5625, 1.0, 0.5625, 1.0, 0.5938, 1.0, 0.3125, 1.0, 0.2812, 1.0, 0.2812, 1.0, 0.3125, 1.0, 1.0, 1.0, 0.9688, 1.0, 0.9688, 1.0, 1.0, 1.0, 0.03125, 1.0, 0.0, 1.0, 0.0, 1.0, 0.03125, 1.0, 0.7188, 1.0, 0.6875, 1.0, 0.6875, 1.0, 0.7188, 1.0, 0.4375, 1.0, 0.4062, 1.0, 0.4062, 1.0, 0.4375, 1.0, 0.1562, 1.0, 0.125, 1.0, 0.125, 1.0, 0.1562, 1.0, 0.8438, 1.0, 0.8125, 1.0, 0.8125, 1.0, 0.8438, 1.0, 0.5625, 1.0, 0.5312, 1.0, 0.5312, 1.0, 0.5625, 1.0, 0.2812, 1.0, 0.25, 1.0, 0.25, 1.0, 0.2812, 1.0, 0.9688, 1.0, 0.9375, 1.0, 0.9375, 1.0, 0.9688, 1.0, 0.6875, 1.0, 0.6562, 1.0, 0.6562, 1.0, 0.6875, 1.0, 0.4062, 1.0, 0.375, 1.0, 0.375, 1.0, 0.4062, 1.0, 0.125, 1.0, 0.09375, 1.0, 0.09375, 1.0, 0.125, 1.0, 0.8125, 1.0, 0.7812, 1.0, 0.7812, 1.0, 0.8125, 1.0, 0.5312, 1.0, 0.5, 1.0, 0.5, 1.0, 0.5312, 1.0, 0.25, 1.0, 0.2188, 1.0, 0.2188, 1.0, 0.25, 1.0])
me_cylinder_001.materials.append(mat_outerwall)
me_cylinder_001.update()
me_cube_007 = bpy.data.meshes.new('Cube.007')
me_cube_007.from_pydata([(8.54, -5.406, -0.253), (8.54, -5.406, 4.156), (-8.995, -5.406, -0.253), (-8.995, -5.406, 4.156)], [], [(0, 1, 3, 2)])
_uv = me_cube_007.uv_layers.new(name='UVMap')
_uv.uv.foreach_set('vector', [0.375, 0.0, 0.625, 0.0, 0.625, 0.25, 0.375, 0.25])
me_cube_007.update()
me_cube_009 = bpy.data.meshes.new('Cube.009')
me_cube_009.from_pydata([(8.54, -5.406, -0.253), (8.54, -5.406, 4.156), (-8.995, -5.406, -0.253), (-8.995, -5.406, 4.156)], [], [(0, 1, 3, 2)])
_uv = me_cube_009.uv_layers.new(name='UVMap')
_uv.uv.foreach_set('vector', [0.375, 0.0, 0.625, 0.0, 0.625, 0.25, 0.375, 0.25])
me_cube_009.update()
me_cube_017 = bpy.data.meshes.new('Cube.017')
me_cube_017.from_pydata([(8.54, -5.406, -0.253), (8.54, -5.406, 4.156), (-3.515, -5.406, -0.253), (-3.515, -5.406, 4.156)], [], [(0, 1, 3, 2)])
_uv = me_cube_017.uv_layers.new(name='UVMap')
_uv.uv.foreach_set('vector', [0.375, 0.0, 0.625, 0.0, 0.625, 0.1719, 0.375, 0.1719])
me_cube_017.update()
me_cube_018 = bpy.data.meshes.new('Cube.018')
me_cube_018.from_pydata([(8.54, -5.406, -0.253), (8.54, -5.406, 4.156), (0.9733, -5.406, -0.253), (0.9733, -5.406, 4.156)], [], [(0, 1, 3, 2)])
_uv = me_cube_018.uv_layers.new(name='UVMap')
_uv.uv.foreach_set('vector', [0.375, 0.0, 0.625, 0.0, 0.625, 0.1079, 0.375, 0.1079])
me_cube_018.update()
me_cube_026 = bpy.data.meshes.new('Cube.026')
me_cube_026.from_pydata([(-1.005, 4.768e-07, -3.655), (-1.005, 4.768e-07, 3.655), (-8.768, -4.768e-07, -3.655), (-8.768, -4.768e-07, 3.655)], [], [(0, 1, 3, 2)])
_uv = me_cube_026.uv_layers.new(name='UVMap')
_uv.uv.foreach_set('vector', [0.375, 0.0, 0.625, 0.0, 0.625, 0.25, 0.375, 0.25])
me_cube_026.update()
me_cube_027 = bpy.data.meshes.new('Cube.027')
me_cube_027.from_pydata([(8.54, -5.406, -0.253), (8.54, -5.406, 4.156), (-3.515, -5.406, -0.253), (-3.515, -5.406, 4.156)], [], [(0, 1, 3, 2)])
_uv = me_cube_027.uv_layers.new(name='UVMap')
_uv.uv.foreach_set('vector', [0.375, 0.0, 0.625, 0.0, 0.625, 0.1719, 0.375, 0.1719])
me_cube_027.update()
me_cube_003 = bpy.data.meshes.new('Cube.003')
me_cube_003.from_pydata([(-0.00512, 4.768e-07, -8.63), (-0.00512, 4.768e-07, 8.63), (-9.757, -4.768e-07, -8.63), (-9.757, -4.768e-07, 8.63)], [], [(0, 1, 3, 2)])
_uv = me_cube_003.uv_layers.new(name='UVMap')
_uv.uv.foreach_set('vector', [0.375, 0.0, 0.625, 0.0, 0.625, 0.25, 0.375, 0.25])
me_cube_003.update()
me_plane = bpy.data.meshes.new('Plane')
me_plane.from_pydata([(8.021, 15.17, 0.0), (-8.021, 15.17, 0.0), (8.021, -15.17, 0.0), (-8.021, -15.17, 0.0)], [], [(0, 1, 3, 2)])
_uv = me_plane.uv_layers.new(name='UVMap')
_uv.uv.foreach_set('vector', [0.0, 0.0, 1.0, 0.0, 1.0, 1.0, 0.0, 1.0])
me_plane.update()
me_plane_001 = bpy.data.meshes.new('Plane.001')
me_plane_001.from_pydata([(8.021, -2.414, 0.0), (-8.021, -2.414, 0.0), (8.021, -22.77, 0.0), (-8.021, -22.77, 0.0)], [], [(0, 1, 3, 2)])
_uv = me_plane_001.uv_layers.new(name='UVMap')
_uv.uv.foreach_set('vector', [0.0, 0.6683, 1.0, 0.6683, 1.0, 1.0, 0.0, 1.0])
me_plane_001.update()
me_plane_002 = bpy.data.meshes.new('Plane.002')
me_plane_002.from_pydata([(8.021, 10.65, 0.0), (-8.021, 10.65, 0.0), (8.021, -15.17, 0.0), (-8.021, -15.17, 0.0)], [], [(0, 1, 3, 2)])
_uv = me_plane_002.uv_layers.new(name='UVMap')
_uv.uv.foreach_set('vector', [0.0, 0.1489, 1.0, 0.1489, 1.0, 1.0, 0.0, 1.0])
me_plane_002.update()
me_cube_013 = bpy.data.meshes.new('Cube.013')
me_cube_013.from_pydata([(-0.6, 0.2445, -4.768e-07), (-0.6, -0.2445, -4.768e-07), (-0.6, -0.2445, 2.2), (-0.6, 0.2445, 2.2), (0.6, -0.2445, -4.768e-07), (0.6, 0.2445, -4.768e-07), (0.6, 0.2445, 2.2), (0.6, -0.2445, 2.2)], [], [(6, 3, 2, 7), (5, 6, 7, 4), (1, 2, 3, 0)])
_uv = me_cube_013.uv_layers.new(name='UVMap')
_uv.uv.foreach_set('vector', [0.625, 0.5377, 0.875, 0.5377, 0.875, 0.7123, 0.625, 0.7123, 0.375, 0.5377, 0.625, 0.5377, 0.625, 0.7123, 0.375, 0.7123, 0.375, 0.03769, 0.625, 0.03769, 0.625, 0.2123, 0.375, 0.2123])
me_cube_013.update()
me_cube_014 = bpy.data.meshes.new('Cube.014')
me_cube_014.from_pydata([(-0.73, -0.35, -4.768e-07), (-0.73, -0.35, 2.33), (-0.73, 0.35, -4.768e-07), (-0.73, 0.35, 2.33), (0.73, -0.35, -4.768e-07), (0.73, -0.35, 2.33), (0.73, 0.35, -4.768e-07), (0.73, 0.35, 2.33)], [], [(3, 1, 5, 7), (2, 3, 7, 6), (1, 3, 2, 0), (4, 5, 1, 0), (7, 5, 4, 6), (6, 4, 0, 2)])
_uv = me_cube_014.uv_layers.new(name='UVMap')
_uv.uv.foreach_set('vector', [0.875, 0.5, 0.875, 0.75, 0.625, 0.75, 0.625, 0.5, 0.375, 0.25, 0.625, 0.25, 0.625, 0.5, 0.375, 0.5, 0.625, 0.0, 0.625, 0.25, 0.375, 0.25, 0.375, 0.0, 0.375, 0.75, 0.625, 0.75, 0.625, 1.0, 0.375, 1.0, 0.625, 0.5, 0.625, 0.75, 0.375, 0.75, 0.375, 0.5, 0.375, 0.5, 0.375, 0.75, 0.125, 0.75, 0.125, 0.5])
me_cube_014.update()
me_cube_015 = bpy.data.meshes.new('Cube.015')
me_cube_015.from_pydata([(-0.5, 0.2445, -4.768e-07), (-0.5, -0.2445, -4.768e-07), (-0.5, -0.2445, 2.0), (-0.5, 0.2445, 2.0), (0.5, -0.2445, -4.768e-07), (0.5, 0.2445, -4.768e-07), (0.5, 0.2445, 2.0), (0.5, -0.2445, 2.0)], [], [(6, 3, 2, 7), (5, 6, 7, 4), (1, 2, 3, 0)])
_uv = me_cube_015.uv_layers.new(name='UVMap')
_uv.uv.foreach_set('vector', [0.625, 0.5377, 0.875, 0.5377, 0.875, 0.7123, 0.625, 0.7123, 0.375, 0.5377, 0.625, 0.5377, 0.625, 0.7123, 0.375, 0.7123, 0.375, 0.03769, 0.625, 0.03769, 0.625, 0.2123, 0.375, 0.2123])
me_cube_015.update()
me_cube_016 = bpy.data.meshes.new('Cube.016')
me_cube_016.from_pydata([(-0.63, -0.35, -4.768e-07), (-0.63, -0.35, 2.13), (-0.63, 0.35, -4.768e-07), (-0.63, 0.35, 2.13), (0.63, -0.35, -4.768e-07), (0.63, -0.35, 2.13), (0.63, 0.35, -4.768e-07), (0.63, 0.35, 2.13)], [], [(3, 1, 5, 7), (2, 3, 7, 6), (1, 3, 2, 0), (4, 5, 1, 0), (7, 5, 4, 6), (6, 4, 0, 2)])
_uv = me_cube_016.uv_layers.new(name='UVMap')
_uv.uv.foreach_set('vector', [0.875, 0.5, 0.875, 0.75, 0.625, 0.75, 0.625, 0.5, 0.375, 0.25, 0.625, 0.25, 0.625, 0.5, 0.375, 0.5, 0.625, 0.0, 0.625, 0.25, 0.375, 0.25, 0.375, 0.0, 0.375, 0.75, 0.625, 0.75, 0.625, 1.0, 0.375, 1.0, 0.625, 0.5, 0.625, 0.75, 0.375, 0.75, 0.375, 0.5, 0.375, 0.5, 0.375, 0.75, 0.125, 0.75, 0.125, 0.5])
me_cube_016.update()
me_cube_019 = bpy.data.meshes.new('Cube.019')
me_cube_019.from_pydata([(-0.6, 0.2445, -4.768e-07), (-0.6, -0.2445, -4.768e-07), (-0.6, -0.2445, 2.2), (-0.6, 0.2445, 2.2), (0.6, -0.2445, -4.768e-07), (0.6, 0.2445, -4.768e-07), (0.6, 0.2445, 2.2), (0.6, -0.2445, 2.2)], [], [(6, 3, 2, 7), (5, 6, 7, 4), (1, 2, 3, 0)])
_uv = me_cube_019.uv_layers.new(name='UVMap')
_uv.uv.foreach_set('vector', [0.625, 0.5377, 0.875, 0.5377, 0.875, 0.7123, 0.625, 0.7123, 0.375, 0.5377, 0.625, 0.5377, 0.625, 0.7123, 0.375, 0.7123, 0.375, 0.03769, 0.625, 0.03769, 0.625, 0.2123, 0.375, 0.2123])
me_cube_019.update()
me_cube_020 = bpy.data.meshes.new('Cube.020')
me_cube_020.from_pydata([(-0.73, -0.35, -4.768e-07), (-0.73, -0.35, 2.33), (-0.73, 0.35, -4.768e-07), (-0.73, 0.35, 2.33), (0.73, -0.35, -4.768e-07), (0.73, -0.35, 2.33), (0.73, 0.35, -4.768e-07), (0.73, 0.35, 2.33)], [], [(3, 1, 5, 7), (2, 3, 7, 6), (1, 3, 2, 0), (4, 5, 1, 0), (7, 5, 4, 6), (6, 4, 0, 2)])
_uv = me_cube_020.uv_layers.new(name='UVMap')
_uv.uv.foreach_set('vector', [0.875, 0.5, 0.875, 0.75, 0.625, 0.75, 0.625, 0.5, 0.375, 0.25, 0.625, 0.25, 0.625, 0.5, 0.375, 0.5, 0.625, 0.0, 0.625, 0.25, 0.375, 0.25, 0.375, 0.0, 0.375, 0.75, 0.625, 0.75, 0.625, 1.0, 0.375, 1.0, 0.625, 0.5, 0.625, 0.75, 0.375, 0.75, 0.375, 0.5, 0.375, 0.5, 0.375, 0.75, 0.125, 0.75, 0.125, 0.5])
me_cube_020.update()
me_cube_024 = bpy.data.meshes.new('Cube.024')
me_cube_024.from_pydata([(-0.6, 0.2445, -4.768e-07), (-0.6, -0.2445, -4.768e-07), (-0.6, -0.2445, 2.2), (-0.6, 0.2445, 2.2), (0.6, -0.2445, -4.768e-07), (0.6, 0.2445, -4.768e-07), (0.6, 0.2445, 2.2), (0.6, -0.2445, 2.2)], [], [(6, 3, 2, 7), (5, 6, 7, 4), (1, 2, 3, 0)])
_uv = me_cube_024.uv_layers.new(name='UVMap')
_uv.uv.foreach_set('vector', [0.625, 0.5377, 0.875, 0.5377, 0.875, 0.7123, 0.625, 0.7123, 0.375, 0.5377, 0.625, 0.5377, 0.625, 0.7123, 0.375, 0.7123, 0.375, 0.03769, 0.625, 0.03769, 0.625, 0.2123, 0.375, 0.2123])
me_cube_024.update()
me_cube_025 = bpy.data.meshes.new('Cube.025')
me_cube_025.from_pydata([(-0.73, -0.35, -4.768e-07), (-0.73, -0.35, 2.33), (-0.73, 0.35, -4.768e-07), (-0.73, 0.35, 2.33), (0.73, -0.35, -4.768e-07), (0.73, -0.35, 2.33), (0.73, 0.35, -4.768e-07), (0.73, 0.35, 2.33)], [], [(3, 1, 5, 7), (2, 3, 7, 6), (1, 3, 2, 0), (4, 5, 1, 0), (7, 5, 4, 6), (6, 4, 0, 2)])
_uv = me_cube_025.uv_layers.new(name='UVMap')
_uv.uv.foreach_set('vector', [0.875, 0.5, 0.875, 0.75, 0.625, 0.75, 0.625, 0.5, 0.375, 0.25, 0.625, 0.25, 0.625, 0.5, 0.375, 0.5, 0.625, 0.0, 0.625, 0.25, 0.375, 0.25, 0.375, 0.0, 0.375, 0.75, 0.625, 0.75, 0.625, 1.0, 0.375, 1.0, 0.625, 0.5, 0.625, 0.75, 0.375, 0.75, 0.375, 0.5, 0.375, 0.5, 0.375, 0.75, 0.125, 0.75, 0.125, 0.5])
me_cube_025.update()
me_cube_028 = bpy.data.meshes.new('Cube.028')
me_cube_028.from_pydata([(-6.896, -3.961, -7.878), (-6.896, -3.961, 26.28), (-6.896, 3.961, -7.878), (-6.896, 3.961, 26.28), (6.896, -3.961, -7.878), (6.896, -3.961, 26.28), (6.896, 3.961, -7.878), (6.896, 3.961, 26.28)], [], [(0, 2, 3, 1), (2, 6, 7, 3), (6, 4, 5, 7), (4, 0, 1, 5), (2, 0, 4, 6), (7, 5, 1, 3)])
_uv = me_cube_028.uv_layers.new(name='UVMap')
_uv.uv.foreach_set('vector', [0.375, 0.0, 0.375, 0.25, 0.625, 0.25, 0.625, 0.0, 0.375, 0.25, 0.375, 0.5, 0.625, 0.5, 0.625, 0.25, 0.375, 0.5, 0.375, 0.75, 0.625, 0.75, 0.625, 0.5, 0.375, 0.75, 0.375, 1.0, 0.625, 1.0, 0.625, 0.75, 0.125, 0.5, 0.125, 0.75, 0.375, 0.75, 0.375, 0.5, 0.625, 0.5, 0.625, 0.75, 0.875, 0.75, 0.875, 0.5])
me_cube_028.materials.append(mat_outerwall)
me_cube_028.update()
me_cube_029 = bpy.data.meshes.new('Cube.029')
me_cube_029.from_pydata([(-6.767, -3.887, 0.0), (-6.767, 3.887, 0.0), (6.767, -3.887, 0.0), (6.767, 3.887, 0.0)], [], [(1, 0, 2, 3)])
_uv = me_cube_029.uv_layers.new(name='UVMap')
_uv.uv.foreach_set('vector', [0.125, 0.5, 0.125, 0.75, 0.375, 0.75, 0.375, 0.5])
me_cube_029.update()
me_circle_001 = bpy.data.meshes.new('Circle.001')
me_circle_001.from_pydata([(-1.907e-06, 1.0, -3.433e-05), (-0.3827, 0.9239, -3.433e-05), (-0.7071, 0.7071, -3.433e-05), (-0.9239, 0.3827, -3.433e-05), (-1.0, -9.537e-07, -3.433e-05), (-0.9239, -0.3827, -3.433e-05), (-0.7071, -0.7071, -3.433e-05), (-0.3827, -0.9239, -3.433e-05), (-1.907e-06, -1.0, -3.433e-05), (0.3827, -0.9239, -3.433e-05), (0.7071, -0.7071, -3.433e-05), (0.9239, -0.3827, -3.433e-05), (1.0, -9.537e-07, -3.433e-05), (0.9239, 0.3827, -3.433e-05), (0.7071, 0.7071, -3.433e-05), (0.3827, 0.9239, -3.433e-05), (-0.7071, 0.7071, -3.433e-05), (-0.3827, 0.9239, -3.433e-05), (-1.0, -9.537e-07, -3.433e-05), (-0.9239, 0.3827, -3.433e-05), (-0.7071, -0.7071, -3.433e-05), (-0.9239, -0.3827, -3.433e-05), (-1.907e-06, -1.0, -3.433e-05), (-0.3827, -0.9239, -3.433e-05), (0.7071, -0.7071, -3.433e-05), (0.3827, -0.9239, -3.433e-05), (1.0, -9.537e-07, -3.433e-05), (0.9239, -0.3827, -3.433e-05), (0.7071, 0.7071, -3.433e-05), (0.9239, 0.3827, -3.433e-05), (-1.907e-06, 1.0, -3.433e-05), (0.3827, 0.9239, -3.433e-05), (-0.8738, 0.9565, -3.433e-05), (-0.5494, 1.173, -3.433e-05), (-1.294, 0.05853, -3.433e-05), (-1.218, 0.4412, -3.433e-05), (-0.9565, -0.8738, -3.433e-05), (-1.173, -0.5494, -3.433e-05), (-0.05853, -1.294, -3.433e-05), (-0.4412, -1.218, -3.433e-05), (0.8738, -0.9565, -3.433e-05), (0.5494, -1.173, -3.433e-05), (1.294, -0.05853, -3.433e-05), (1.218, -0.4412, -3.433e-05), (0.9565, 0.8738, -3.433e-05), (1.173, 0.5494, -3.433e-05), (0.05853, 1.294, -3.433e-05), (0.4412, 1.218, -3.433e-05)], [], [(10, 9, 25, 24), (8, 7, 23, 22), (24, 25, 41, 40), (22, 23, 39, 38), (20, 21, 37, 36), (18, 19, 35, 34), (12, 11, 27, 26), (14, 13, 29, 28), (2, 1, 17, 16), (0, 15, 31, 30), (4, 3, 19, 18), (6, 5, 21, 20), (26, 27, 43, 42), (28, 29, 45, 44), (30, 31, 47, 46), (16, 17, 33, 32), (1, 2, 3, 4, 5, 6, 7, 8, 9, 10, 11, 12, 13, 14, 15, 0)])
_uv = me_circle_001.uv_layers.new(name='UVMap')
_uv.uv.foreach_set('vector', [0.0, 0.0, 0.0, 0.0, 0.0, 0.0, 0.0, 0.0, 0.0, 0.0, 0.0, 0.0, 0.0, 0.0, 0.0, 0.0, 0.0, 0.0, 0.0, 0.0, 0.0, 0.0, 0.0, 0.0, 0.0, 0.0, 0.0, 0.0, 0.0, 0.0, 0.0, 0.0, 0.0, 0.0, 0.0, 0.0, 0.0, 0.0, 0.0, 0.0, 0.0, 0.0, 0.0, 0.0, 0.0, 0.0, 0.0, 0.0, 0.0, 0.0, 0.0, 0.0, 0.0, 0.0, 0.0, 0.0, 0.0, 0.0, 0.0, 0.0, 0.0, 0.0, 0.0, 0.0, 0.0, 0.0, 0.0, 0.0, 0.0, 0.0, 0.0, 0.0, 0.0, 0.0, 0.0, 0.0, 0.0, 0.0, 0.0, 0.0, 0.0, 0.0, 0.0, 0.0, 0.0, 0.0, 0.0, 0.0, 0.0, 0.0, 0.0, 0.0, 0.0, 0.0, 0.0, 0.0, 0.0, 0.0, 0.0, 0.0, 0.0, 0.0, 0.0, 0.0, 0.0, 0.0, 0.0, 0.0, 0.0, 0.0, 0.0, 0.0, 0.0, 0.0, 0.0, 0.0, 0.0, 0.0, 0.0, 0.0, 0.0, 0.0, 0.0, 0.0, 0.0, 0.0, 0.0, 0.0, 0.0, 0.0, 0.0, 0.0, 0.0, 0.0, 0.0, 0.0, 0.0, 0.0, 0.0, 0.0, 0.0, 0.0, 0.0, 0.0, 0.0, 0.0, 0.0, 0.0, 0.0, 0.0, 0.0, 0.0, 0.0, 0.0, 0.0, 0.0, 0.0, 0.0, 0.0, 0.0])
me_circle_001.update()
me_cube = bpy.data.meshes.new('Cube')
me_cube.from_pydata([(-1.7, 1.052, -0.0006156), (-1.7, 1.052, 0.9494), (-1.7, 1.052, 0.9494), (-1.7, 1.052, -0.0006156), (0.5, -0.9476, -0.0006156), (0.5, -0.9476, 0.9494), (0.5, -0.1476, -0.0006156), (0.5, -0.1476, 0.9494), (-0.5, -0.1476, -0.0006156), (-0.5, -0.1476, 0.9494), (-2.5, 1.052, -0.0006156), (-0.5, -0.9476, -0.0006156), (-0.5, -0.9476, 0.9494), (-2.5, 1.052, 0.9494), (-2.5, 2.052, 0.9494), (-2.5, 2.052, -0.0006156), (-1.7, 2.052, -0.0006156), (-1.7, 2.052, 0.9494), (1.5, 1.052, -0.0006156), (1.5, 1.052, 0.9994), (-0.5, 1.052, -0.0006156), (-0.5, 1.052, 0.9994), (-0.5, 2.052, 0.9994), (1.5, 2.052, 0.9994), (1.5, 2.052, -0.0006156), (-0.5, 2.052, -0.0006156), (0.5, -0.9476, -0.0006156), (0.5, -0.9476, 1.999), (0.5, 0.05238, -0.0006156), (0.5, 0.05238, 1.999), (1.5, 0.05238, 1.999), (1.5, 0.05238, -0.0006156), (1.5, -0.9476, -0.0006156), (1.5, -0.9476, 1.999), (0.5, -0.9476, 1.999), (0.5, -0.3476, 1.999), (0.5, -0.9476, 1.499), (0.5, -0.3476, 1.499), (-0.5, -0.3476, 1.999), (-0.5, -0.9476, 1.999), (-0.5, -0.3476, 1.499), (-0.5, -0.9476, 1.499), (-0.5, -0.9476, 1.999), (-0.5, -0.3476, 1.999), (-0.5, -0.9476, 1.499), (-0.5, -0.3476, 1.499), (-1.5, -0.3476, 1.999), (-1.5, -0.9476, 1.999), (-1.5, -0.3476, 1.499), (-1.5, -0.9476, 1.499), (-1.5, -0.1476, -0.0006156), (-1.5, -0.1476, 0.9494), (-1.5, -0.9476, -0.0006156), (-1.5, -0.9476, 0.9494), (-0.5, -0.9476, 0.9494), (-0.5, -0.9476, -0.0006156), (-0.5, -0.1476, 0.9494), (-0.5, -0.1476, -0.0006156), (-2.5, 1.052, -0.0006156), (-2.5, 1.052, 0.9494), (-1.7, 0.05238, -0.0006156), (-1.7, 0.05238, 0.9494), (-2.5, 0.05238, -0.0006156), (-2.5, 0.05238, 0.9494), (-1.7, 0.05238, -0.0006156), (-1.7, 0.05238, 0.9494), (-2.5, 0.05238, -0.0006156), (-2.5, 0.05238, 0.9494), (-1.5, -0.9476, -0.0006156), (-1.5, -0.9476, 0.9494), (-2.5, -0.9476, -0.0006156), (-2.5, -0.9476, 0.9494), (-1.5, -0.1476, -0.0006156), (-1.5, -0.1476, 0.9494), (-2.5, -0.1476, 0.9494), (-2.5, -0.1476, -0.0006156)], [], [(14, 13, 2, 17), (8, 9, 7, 6), (6, 7, 5, 4), (16, 3, 10, 15), (8, 6, 4, 11), (56, 57, 50, 51), (7, 9, 12, 5), (54, 55, 57, 56), (15, 10, 13, 14), (4, 5, 12, 11), (55, 54, 53, 52), (57, 55, 52, 50), (58, 62, 63, 59), (15, 14, 17, 16), (62, 60, 61, 63), (17, 2, 3, 16), (10, 3, 2, 13), (20, 18, 19, 21), (25, 22, 23, 24), (20, 21, 22, 25), (19, 18, 24, 23), (18, 20, 25, 24), (21, 19, 23, 22), (28, 26, 27, 29), (31, 30, 33, 32), (27, 26, 32, 33), (26, 28, 31, 32), (29, 27, 33, 30), (28, 29, 30, 31), (34, 36, 37, 35), (35, 37, 40, 38), (37, 36, 41, 40), (36, 34, 39, 41), (34, 35, 38, 39), (39, 38, 40, 41), (42, 44, 45, 43), (43, 45, 48, 46), (45, 44, 49, 48), (44, 42, 47, 49), (42, 43, 46, 47), (47, 46, 48, 49), (54, 56, 51, 53), (12, 9, 8, 11), (53, 51, 50, 52), (58, 59, 1, 0), (59, 63, 61, 1), (0, 60, 62, 58), (1, 61, 60, 0), (66, 67, 65, 64), (70, 68, 69, 71), (73, 69, 68, 72), (75, 70, 71, 74), (74, 71, 69, 73), (72, 68, 70, 75), (64, 72, 75, 66), (67, 74, 73, 65), (66, 75, 74, 67), (65, 73, 72, 64)])
_uv = me_cube.uv_layers.new(name='UVMap')
_uv.uv.foreach_set('vector', [0.625, 0.25, 0.625, 0.25, 0.625, 0.3333, 0.625, 0.3333, 0.375, 0.4167, 0.625, 0.4167, 0.625, 0.5, 0.375, 0.5, 0.375, 0.5, 0.625, 0.5, 0.625, 0.75, 0.375, 0.75, 0.375, 0.3333, 0.375, 0.3333, 0.375, 0.25, 0.375, 0.25, 0.2917, 0.5, 0.375, 0.5, 0.375, 0.75, 0.2917, 0.75, 0.625, 0.4167, 0.2917, 0.5, 0.2917, 0.5, 0.625, 0.4167, 0.625, 0.5, 0.7083, 0.5, 0.7083, 0.75, 0.625, 0.75, 0.625, 0.8333, 0.375, 0.8333, 0.2917, 0.5, 0.625, 0.4167, 0.375, 0.25, 0.375, 0.25, 0.625, 0.25, 0.625, 0.25, 0.375, 0.75, 0.625, 0.75, 0.625, 0.8333, 0.375, 0.8333, 0.375, 0.8333, 0.625, 0.8333, 0.625, 0.8333, 0.375, 0.8333, 0.2917, 0.5, 0.375, 0.8333, 0.375, 0.8333, 0.2917, 0.5, 0.375, 0.25, 0.375, 0.25, 0.625, 0.25, 0.625, 0.25, 0.375, 0.25, 0.625, 0.25, 0.625, 0.3333, 0.375, 0.3333, 0.375, 0.25, 0.375, 0.3333, 0.625, 0.3333, 0.625, 0.25, 0.625, 0.3333, 0.625, 0.3333, 0.375, 0.3333, 0.375, 0.3333, 0.375, 0.25, 0.375, 0.3333, 0.625, 0.3333, 0.625, 0.25, 0.375, 0.4167, 0.375, 0.5, 0.625, 0.5, 0.625, 0.4167, 0.375, 0.4167, 0.625, 0.4167, 0.625, 0.5, 0.375, 0.5, 0.375, 0.4167, 0.625, 0.4167, 0.625, 0.4167, 0.375, 0.4167, 0.625, 0.5, 0.375, 0.5, 0.375, 0.5, 0.625, 0.5, 0.375, 0.5, 0.375, 0.4167, 0.375, 0.4167, 0.375, 0.5, 0.625, 0.4167, 0.625, 0.5, 0.625, 0.5, 0.625, 0.4167, 0.375, 0.5, 0.375, 0.75, 0.625, 0.75, 0.625, 0.5, 0.375, 0.5, 0.625, 0.5, 0.625, 0.75, 0.375, 0.75, 0.625, 0.75, 0.375, 0.75, 0.375, 0.75, 0.625, 0.75, 0.375, 0.75, 0.375, 0.5, 0.375, 0.5, 0.375, 0.75, 0.625, 0.5, 0.625, 0.75, 0.625, 0.75, 0.625, 0.5, 0.375, 0.5, 0.625, 0.5, 0.625, 0.5, 0.375, 0.5, 0.0, 0.0, 0.0, 0.0, 0.0, 0.0, 0.0, 0.0, 0.0, 0.0, 0.0, 0.0, 0.0, 0.0, 0.0, 0.0, 0.0, 0.0, 0.0, 0.0, 0.0, 0.0, 0.0, 0.0, 0.0, 0.0, 0.0, 0.0, 0.0, 0.0, 0.0, 0.0, 0.0, 0.0, 0.0, 0.0, 0.0, 0.0, 0.0, 0.0, 0.0, 0.0, 0.0, 0.0, 0.0, 0.0, 0.0, 0.0, 0.0, 0.0, 0.0, 0.0, 0.0, 0.0, 0.0, 0.0, 0.0, 0.0, 0.0, 0.0, 0.0, 0.0, 0.0, 0.0, 0.0, 0.0, 0.0, 0.0, 0.0, 0.0, 0.0, 0.0, 0.0, 0.0, 0.0, 0.0, 0.0, 0.0, 0.0, 0.0, 0.0, 0.0, 0.0, 0.0, 0.0, 0.0, 0.0, 0.0, 0.0, 0.0, 0.0, 0.0, 0.0, 0.0, 0.0, 0.0, 0.625, 0.8333, 0.625, 0.4167, 0.625, 0.4167, 0.625, 0.8333, 0.625, 0.8333, 0.625, 0.4167, 0.2917, 0.5, 0.375, 0.8333, 0.625, 0.8333, 0.625, 0.4167, 0.2917, 0.5, 0.375, 0.8333, 0.375, 0.25, 0.625, 0.25, 0.625, 0.3333, 0.375, 0.3333, 0.625, 0.25, 0.625, 0.25, 0.625, 0.3333, 0.625, 0.3333, 0.375, 0.3333, 0.375, 0.3333, 0.375, 0.25, 0.375, 0.25, 0.625, 0.3333, 0.625, 0.3333, 0.375, 0.3333, 0.375, 0.3333, 0.375, 0.25, 0.625, 0.25, 0.625, 0.3333, 0.375, 0.3333, 0.375, 0.25, 0.375, 0.3333, 0.625, 0.3333, 0.625, 0.25, 0.625, 0.3333, 0.625, 0.3333, 0.375, 0.3333, 0.375, 0.3333, 0.375, 0.25, 0.375, 0.25, 0.625, 0.25, 0.625, 0.25, 0.625, 0.25, 0.625, 0.25, 0.625, 0.3333, 0.625, 0.3333, 0.375, 0.3333, 0.375, 0.3333, 0.375, 0.25, 0.375, 0.25, 0.375, 0.3333, 0.375, 0.3333, 0.375, 0.25, 0.375, 0.25, 0.625, 0.25, 0.625, 0.25, 0.625, 0.3333, 0.625, 0.3333, 0.375, 0.25, 0.375, 0.25, 0.625, 0.25, 0.625, 0.25, 0.625, 0.3333, 0.625, 0.3333, 0.375, 0.3333, 0.375, 0.3333])
me_cube.update()
me_cube_006 = bpy.data.meshes.new('Cube.006')
me_cube_006.from_pydata([(-0.15, -0.9476, -0.075), (-0.15, -0.9476, 0.075), (-0.15, 1.052, -0.075), (-0.15, 1.052, 0.075), (0.15, -0.9476, -0.075), (0.15, -0.9476, 0.075), (0.15, 1.052, -0.075), (0.15, 1.052, 0.075)], [], [(0, 1, 3, 2), (2, 3, 7, 6), (6, 7, 5, 4), (4, 5, 1, 0), (2, 6, 4, 0), (7, 3, 1, 5)])
_uv = me_cube_006.uv_layers.new(name='UVMap')
_uv.uv.foreach_set('vector', [0.375, 0.0, 0.625, 0.0, 0.625, 0.25, 0.375, 0.25, 0.375, 0.25, 0.625, 0.25, 0.625, 0.5, 0.375, 0.5, 0.375, 0.5, 0.625, 0.5, 0.625, 0.75, 0.375, 0.75, 0.375, 0.75, 0.625, 0.75, 0.625, 1.0, 0.375, 1.0, 0.125, 0.5, 0.375, 0.5, 0.375, 0.75, 0.125, 0.75, 0.625, 0.5, 0.875, 0.5, 0.875, 0.75, 0.625, 0.75])
me_cube_006.update()
me_cube_008 = bpy.data.meshes.new('Cube.008')
me_cube_008.from_pydata([(-1.0, -1.0, -0.075), (-1.0, -1.0, 0.075), (-1.0, 1.0, -0.075), (-1.0, 1.0, 0.075), (1.0, -1.0, -0.075), (1.0, -1.0, 0.075), (1.0, 1.0, -0.075), (1.0, 1.0, 0.075)], [], [(0, 1, 3, 2), (2, 3, 7, 6), (6, 7, 5, 4), (4, 5, 1, 0), (2, 6, 4, 0), (7, 3, 1, 5)])
_uv = me_cube_008.uv_layers.new(name='UVMap')
_uv.uv.foreach_set('vector', [0.375, 0.0, 0.625, 0.0, 0.625, 0.25, 0.375, 0.25, 0.375, 0.25, 0.625, 0.25, 0.625, 0.5, 0.375, 0.5, 0.375, 0.5, 0.625, 0.5, 0.625, 0.75, 0.375, 0.75, 0.375, 0.75, 0.625, 0.75, 0.625, 1.0, 0.375, 1.0, 0.125, 0.5, 0.375, 0.5, 0.375, 0.75, 0.125, 0.75, 0.625, 0.5, 0.875, 0.5, 0.875, 0.75, 0.625, 0.75])
me_cube_008.update()
me_cube_012 = bpy.data.meshes.new('Cube.012')
me_cube_012.from_pydata([(-0.15, -0.9476, -0.075), (-0.15, -0.9476, 0.075), (-0.15, 1.052, -0.075), (-0.15, 1.052, 0.075), (0.15, -0.9476, -0.075), (0.15, -0.9476, 0.075), (0.15, 1.052, -0.075), (0.15, 1.052, 0.075)], [], [(0, 1, 3, 2), (2, 3, 7, 6), (6, 7, 5, 4), (4, 5, 1, 0), (2, 6, 4, 0), (7, 3, 1, 5)])
_uv = me_cube_012.uv_layers.new(name='UVMap')
_uv.uv.foreach_set('vector', [0.375, 0.0, 0.625, 0.0, 0.625, 0.25, 0.375, 0.25, 0.375, 0.25, 0.625, 0.25, 0.625, 0.5, 0.375, 0.5, 0.375, 0.5, 0.625, 0.5, 0.625, 0.75, 0.375, 0.75, 0.375, 0.75, 0.625, 0.75, 0.625, 1.0, 0.375, 1.0, 0.125, 0.5, 0.375, 0.5, 0.375, 0.75, 0.125, 0.75, 0.625, 0.5, 0.875, 0.5, 0.875, 0.75, 0.625, 0.75])
me_cube_012.update()
me_cube_030 = bpy.data.meshes.new('Cube.030')
me_cube_030.from_pydata([(-0.15, -0.9476, 0.075), (-0.15, 1.052, 0.075), (-0.15, -0.9476, -2.925), (-0.15, 1.052, -2.925), (4.85, -0.9476, 0.075), (4.85, 1.052, 0.075), (4.85, -0.9476, -2.925), (4.85, 1.052, -2.925), (2.85, -0.9476, 0.075), (2.85, -0.9476, -2.925), (2.85, 1.052, -2.925), (2.85, 1.052, 0.075), (4.85, 3.752, 0.075), (4.85, 3.752, -2.925), (2.85, 3.752, -2.925), (2.85, 3.752, 0.075)], [], [(0, 1, 3, 2), (4, 6, 7, 5), (9, 6, 4, 8), (10, 7, 6, 9), (10, 14, 13, 7), (8, 4, 5, 11), (0, 8, 11, 1), (1, 11, 10, 3), (3, 10, 9, 2), (2, 9, 8, 0), (15, 12, 13, 14), (7, 13, 12, 5), (11, 15, 14, 10), (5, 12, 15, 11)])
_uv = me_cube_030.uv_layers.new(name='UVMap')
_uv.uv.foreach_set('vector', [0.0, 0.0, 0.0, 0.0, 0.0, 0.0, 0.0, 0.0, 0.0, 0.0, 0.0, 0.0, 0.0, 0.0, 0.0, 0.0, 0.0, 0.0, 0.0, 0.0, 0.0, 0.0, 0.0, 0.0, 0.0, 0.0, 0.0, 0.0, 0.0, 0.0, 0.0, 0.0, 0.0, 0.0, 0.0, 0.0, 0.0, 0.0, 0.0, 0.0, 0.0, 0.0, 0.0, 0.0, 0.0, 0.0, 0.0, 0.0, 0.0, 0.0, 0.0, 0.0, 0.0, 0.0, 0.0, 0.0, 0.0, 0.0, 0.0, 0.0, 0.0, 0.0, 0.0, 0.0, 0.0, 0.0, 0.0, 0.0, 0.0, 0.0, 0.0, 0.0, 0.0, 0.0, 0.0, 0.0, 0.0, 0.0, 0.0, 0.0, 0.0, 0.0, 0.0, 0.0, 0.0, 0.0, 0.0, 0.0, 0.0, 0.0, 0.0, 0.0, 0.0, 0.0, 0.0, 0.0, 0.0, 0.0, 0.0, 0.0, 0.0, 0.0, 0.0, 0.0, 0.0, 0.0, 0.0, 0.0, 0.0, 0.0, 0.0, 0.0])
me_cube_030.update()
me_cube_031 = bpy.data.meshes.new('Cube.031')
me_cube_031.from_pydata([(-0.12, -0.4476, -0.075), (-0.4, -0.4476, 0.105), (-0.12, 0.5524, -0.075), (-0.4, 0.5524, 0.105), (-0.12, -0.4476, 0.105), (-0.12, 0.5524, 0.105), (-0.4, -0.4476, -0.075), (-0.4, 0.5524, -0.075)], [], [(7, 3, 5, 2), (5, 3, 1, 4), (0, 4, 1, 6), (2, 5, 4, 0), (6, 1, 3, 7), (2, 0, 6, 7)])
_uv = me_cube_031.uv_layers.new(name='UVMap')
_uv.uv.foreach_set('vector', [0.375, 0.25, 0.375, 0.25, 0.375, 0.25, 0.375, 0.25, 0.375, 0.25, 0.375, 0.25, 0.375, 0.0, 0.375, 0.0, 0.375, 0.0, 0.375, 0.0, 0.375, 0.0, 0.375, 0.0, 0.375, 0.25, 0.375, 0.25, 0.375, 0.0, 0.375, 0.0, 0.375, 0.0, 0.375, 0.0, 0.375, 0.25, 0.375, 0.25, 0.375, 0.25, 0.375, 0.0, 0.375, 0.0, 0.375, 0.25])
me_cube_031.update()
me_cube_032 = bpy.data.meshes.new('Cube.032')
me_cube_032.from_pydata([(-0.12, -0.4476, -0.075), (-0.4, -0.4476, 0.105), (-0.12, 0.5524, -0.075), (-0.4, 0.5524, 0.105), (-0.12, -0.4476, 0.105), (-0.12, 0.5524, 0.105), (-0.4, -0.4476, -0.075), (-0.4, 0.5524, -0.075)], [], [(7, 3, 5, 2), (5, 3, 1, 4), (0, 4, 1, 6), (2, 5, 4, 0), (6, 1, 3, 7), (2, 0, 6, 7)])
_uv = me_cube_032.uv_layers.new(name='UVMap')
_uv.uv.foreach_set('vector', [0.375, 0.25, 0.375, 0.25, 0.375, 0.25, 0.375, 0.25, 0.375, 0.25, 0.375, 0.25, 0.375, 0.0, 0.375, 0.0, 0.375, 0.0, 0.375, 0.0, 0.375, 0.0, 0.375, 0.0, 0.375, 0.25, 0.375, 0.25, 0.375, 0.0, 0.375, 0.0, 0.375, 0.0, 0.375, 0.0, 0.375, 0.25, 0.375, 0.25, 0.375, 0.25, 0.375, 0.0, 0.375, 0.0, 0.375, 0.25])
me_cube_032.update()
me_cube_033 = bpy.data.meshes.new('Cube.033')
me_cube_033.from_pydata([(-2.5, -0.9476, 0.9494), (-2.5, 0.05238, 0.9494), (0.5, -0.9476, 0.9494), (0.5, -0.1476, 0.9494), (-0.5, -0.1476, 0.9494), (-0.5, -0.9476, 0.9494), (-1.5, -0.9476, 0.9494), (-2.5, 2.052, 0.9494), (-1.7, 2.052, 0.9494), (-1.39, -0.1476, 0.9494), (-1.7, 0.1627, 0.9494), (-2.001, -0.07237, 0.9494), (-1.625, -0.4487, 0.9494), (-2.5, -0.9476, 0.9994), (-2.5, 0.05238, 0.9994), (-0.5, -0.1476, 0.9994), (0.5, -0.1476, 0.9994), (0.5, -0.9476, 0.9994), (-1.5, -0.9476, 0.9994), (-0.5, -0.9476, 0.9994), (-2.5, 2.052, 0.9994), (-1.7, 2.052, 0.9994), (-1.625, -0.4487, 0.9994), (-1.39, -0.1476, 0.9994), (-1.7, 0.1627, 0.9994), (-2.001, -0.07237, 0.9994), (-0.5, -0.1177, 0.9494), (0.5, -0.1177, 0.9494), (-1.378, -0.12, 0.9494), (-1.672, 0.1741, 0.9494), (-1.67, 2.052, 0.9494), (-0.5, -0.1177, 0.9994), (0.5, -0.1177, 0.9994), (-1.378, -0.12, 0.9994), (-1.672, 0.1741, 0.9994), (-1.67, 2.052, 0.9994)], [], [(4, 5, 6, 12, 9), (3, 2, 5, 4), (1, 7, 8, 10, 11), (12, 6, 0, 1, 11), (9, 12, 11, 10), (15, 23, 22, 18, 19), (16, 15, 19, 17), (14, 25, 24, 21, 20), (22, 25, 14, 13, 18), (23, 24, 25, 22), (0, 6, 18, 13), (10, 8, 30, 29), (1, 0, 13, 14), (8, 7, 20, 21), (24, 23, 33, 34), (5, 2, 17, 19), (9, 10, 29, 28), (7, 1, 14, 20), (6, 5, 19, 18), (2, 3, 16, 17), (16, 3, 27, 32), (28, 29, 34, 33), (29, 30, 35, 34), (27, 26, 31, 32), (26, 28, 33, 31), (21, 24, 34, 35), (3, 4, 26, 27), (15, 16, 32, 31), (8, 21, 35, 30), (4, 9, 28, 26), (23, 15, 31, 33)])
_uv = me_cube_033.uv_layers.new(name='UVMap')
_uv.uv.foreach_set('vector', [0.7083, 0.5, 0.7083, 0.75, 0.7917, 0.75, 0.7917, 0.5941, 0.7701, 0.5, 0.625, 0.5, 0.625, 0.75, 0.7083, 0.75, 0.7083, 0.5, 0.875, 0.5, 0.875, 0.5, 0.7917, 0.5, 0.7917, 0.5, 0.823, 0.5, 0.7917, 0.5941, 0.7917, 0.75, 0.875, 0.75, 0.875, 0.5, 0.823, 0.5, 0.7917, 0.5, 0.7917, 0.5, 0.823, 0.5, 0.7917, 0.5, 0.7083, 0.5, 0.7701, 0.5, 0.7917, 0.5941, 0.7917, 0.75, 0.7083, 0.75, 0.625, 0.5, 0.7083, 0.5, 0.7083, 0.75, 0.625, 0.75, 0.875, 0.5, 0.823, 0.5, 0.7917, 0.5, 0.7917, 0.5, 0.875, 0.5, 0.7917, 0.5941, 0.823, 0.5, 0.875, 0.5, 0.875, 0.75, 0.7917, 0.75, 0.7917, 0.5, 0.7917, 0.5, 0.823, 0.5, 0.7917, 0.5, 0.875, 0.75, 0.7917, 0.75, 0.7917, 0.75, 0.875, 0.75, 0.7917, 0.5, 0.7917, 0.5, 0.7917, 0.5, 0.7917, 0.5, 0.875, 0.5, 0.875, 0.75, 0.875, 0.75, 0.875, 0.5, 0.7917, 0.5, 0.875, 0.5, 0.875, 0.5, 0.7917, 0.5, 0.7917, 0.5, 0.7917, 0.5, 0.7917, 0.5, 0.7917, 0.5, 0.7083, 0.75, 0.625, 0.75, 0.625, 0.75, 0.7083, 0.75, 0.7917, 0.5, 0.7917, 0.5, 0.7917, 0.5, 0.7917, 0.5, 0.875, 0.5, 0.875, 0.5, 0.875, 0.5, 0.875, 0.5, 0.7917, 0.75, 0.7083, 0.75, 0.7083, 0.75, 0.7917, 0.75, 0.625, 0.75, 0.625, 0.5, 0.625, 0.5, 0.625, 0.75, 0.625, 0.5, 0.625, 0.5, 0.625, 0.5, 0.625, 0.5, 0.7917, 0.5, 0.7917, 0.5, 0.7917, 0.5, 0.7917, 0.5, 0.7917, 0.5, 0.7917, 0.5, 0.7917, 0.5, 0.7917, 0.5, 0.625, 0.5, 0.7083, 0.5, 0.7083, 0.5, 0.625, 0.5, 0.7083, 0.5, 0.7701, 0.5, 0.7701, 0.5, 0.7083, 0.5, 0.7917, 0.5, 0.7917, 0.5, 0.7917, 0.5, 0.7917, 0.5, 0.625, 0.5, 0.7083, 0.5, 0.7083, 0.5, 0.625, 0.5, 0.7083, 0.5, 0.625, 0.5, 0.625, 0.5, 0.7083, 0.5, 0.7917, 0.5, 0.7917, 0.5, 0.7917, 0.5, 0.7917, 0.5, 0.7083, 0.5, 0.7701, 0.5, 0.7701, 0.5, 0.7083, 0.5, 0.7701, 0.5, 0.7083, 0.5, 0.7083, 0.5, 0.7701, 0.5])
me_cube_033.update()
me_cylinder_002 = bpy.data.meshes.new('Cylinder.002')
me_cylinder_002.from_pydata([(0.0, 0.038, -0.057), (0.0, 0.038, 0.057), (0.007413, 0.03727, -0.057), (0.007413, 0.03727, 0.057), (0.01454, 0.03511, -0.057), (0.01454, 0.03511, 0.057), (0.02111, 0.0316, -0.057), (0.02111, 0.0316, 0.057), (0.02687, 0.02687, -0.057), (0.02687, 0.02687, 0.057), (0.0316, 0.02111, -0.057), (0.0316, 0.02111, 0.057), (0.03511, 0.01454, -0.057), (0.03511, 0.01454, 0.057), (0.03727, 0.007413, -0.057), (0.03727, 0.007413, 0.057), (0.038, 0.0, -0.057), (0.038, 0.0, 0.057), (0.03727, -0.007413, -0.057), (0.03727, -0.007413, 0.057), (0.03511, -0.01454, -0.057), (0.03511, -0.01454, 0.057), (0.0316, -0.02111, -0.057), (0.0316, -0.02111, 0.057), (0.02687, -0.02687, -0.057), (0.02687, -0.02687, 0.057), (0.02111, -0.0316, -0.057), (0.02111, -0.0316, 0.057), (0.01454, -0.03511, -0.057), (0.01454, -0.03511, 0.057), (0.007413, -0.03727, -0.057), (0.007413, -0.03727, 0.057), (0.0, -0.038, -0.057), (0.0, -0.038, 0.057), (-0.007413, -0.03727, -0.057), (-0.007413, -0.03727, 0.057), (-0.01454, -0.03511, -0.057), (-0.01454, -0.03511, 0.057), (-0.02111, -0.0316, -0.057), (-0.02111, -0.0316, 0.057), (-0.02687, -0.02687, -0.057), (-0.02687, -0.02687, 0.057), (-0.0316, -0.02111, -0.057), (-0.0316, -0.02111, 0.057), (-0.03511, -0.01454, -0.057), (-0.03511, -0.01454, 0.057), (-0.03727, -0.007413, -0.057), (-0.03727, -0.007413, 0.057), (-0.038, 0.0, -0.057), (-0.038, 0.0, 0.057), (-0.03727, 0.007413, -0.057), (-0.03727, 0.007413, 0.057), (-0.03511, 0.01454, -0.057), (-0.03511, 0.01454, 0.057), (-0.0316, 0.02111, -0.057), (-0.0316, 0.02111, 0.057), (-0.02687, 0.02687, -0.057), (-0.02687, 0.02687, 0.057), (-0.02111, 0.0316, -0.057), (-0.02111, 0.0316, 0.057), (-0.01454, 0.03511, -0.057), (-0.01454, 0.03511, 0.057), (-0.007413, 0.03727, -0.057), (-0.007413, 0.03727, 0.057)], [], [(0, 1, 3, 2), (2, 3, 5, 4), (4, 5, 7, 6), (6, 7, 9, 8), (8, 9, 11, 10), (10, 11, 13, 12), (12, 13, 15, 14), (14, 15, 17, 16), (16, 17, 19, 18), (18, 19, 21, 20), (20, 21, 23, 22), (22, 23, 25, 24), (24, 25, 27, 26), (26, 27, 29, 28), (28, 29, 31, 30), (30, 31, 33, 32), (32, 33, 35, 34), (34, 35, 37, 36), (36, 37, 39, 38), (38, 39, 41, 40), (40, 41, 43, 42), (42, 43, 45, 44), (44, 45, 47, 46), (46, 47, 49, 48), (48, 49, 51, 50), (50, 51, 53, 52), (52, 53, 55, 54), (54, 55, 57, 56), (56, 57, 59, 58), (58, 59, 61, 60), (3, 1, 63, 61, 59, 57, 55, 53, 51, 49, 47, 45, 43, 41, 39, 37, 35, 33, 31, 29, 27, 25, 23, 21, 19, 17, 15, 13, 11, 9, 7, 5), (60, 61, 63, 62), (62, 63, 1, 0), (0, 2, 4, 6, 8, 10, 12, 14, 16, 18, 20, 22, 24, 26, 28, 30, 32, 34, 36, 38, 40, 42, 44, 46, 48, 50, 52, 54, 56, 58, 60, 62)])
_uv = me_cylinder_002.uv_layers.new(name='UVMap')
_uv.uv.foreach_set('vector', [1.0, 0.5, 1.0, 1.0, 0.9688, 1.0, 0.9688, 0.5, 0.9688, 0.5, 0.9688, 1.0, 0.9375, 1.0, 0.9375, 0.5, 0.9375, 0.5, 0.9375, 1.0, 0.9062, 1.0, 0.9062, 0.5, 0.9062, 0.5, 0.9062, 1.0, 0.875, 1.0, 0.875, 0.5, 0.875, 0.5, 0.875, 1.0, 0.8438, 1.0, 0.8438, 0.5, 0.8438, 0.5, 0.8438, 1.0, 0.8125, 1.0, 0.8125, 0.5, 0.8125, 0.5, 0.8125, 1.0, 0.7812, 1.0, 0.7812, 0.5, 0.7812, 0.5, 0.7812, 1.0, 0.75, 1.0, 0.75, 0.5, 0.75, 0.5, 0.75, 1.0, 0.7188, 1.0, 0.7188, 0.5, 0.7188, 0.5, 0.7188, 1.0, 0.6875, 1.0, 0.6875, 0.5, 0.6875, 0.5, 0.6875, 1.0, 0.6562, 1.0, 0.6562, 0.5, 0.6562, 0.5, 0.6562, 1.0, 0.625, 1.0, 0.625, 0.5, 0.625, 0.5, 0.625, 1.0, 0.5938, 1.0, 0.5938, 0.5, 0.5938, 0.5, 0.5938, 1.0, 0.5625, 1.0, 0.5625, 0.5, 0.5625, 0.5, 0.5625, 1.0, 0.5312, 1.0, 0.5312, 0.5, 0.5312, 0.5, 0.5312, 1.0, 0.5, 1.0, 0.5, 0.5, 0.5, 0.5, 0.5, 1.0, 0.4688, 1.0, 0.4688, 0.5, 0.4688, 0.5, 0.4688, 1.0, 0.4375, 1.0, 0.4375, 0.5, 0.4375, 0.5, 0.4375, 1.0, 0.4062, 1.0, 0.4062, 0.5, 0.4062, 0.5, 0.4062, 1.0, 0.375, 1.0, 0.375, 0.5, 0.375, 0.5, 0.375, 1.0, 0.3438, 1.0, 0.3438, 0.5, 0.3438, 0.5, 0.3438, 1.0, 0.3125, 1.0, 0.3125, 0.5, 0.3125, 0.5, 0.3125, 1.0, 0.2812, 1.0, 0.2812, 0.5, 0.2812, 0.5, 0.2812, 1.0, 0.25, 1.0, 0.25, 0.5, 0.25, 0.5, 0.25, 1.0, 0.2188, 1.0, 0.2188, 0.5, 0.2188, 0.5, 0.2188, 1.0, 0.1875, 1.0, 0.1875, 0.5, 0.1875, 0.5, 0.1875, 1.0, 0.1562, 1.0, 0.1562, 0.5, 0.1562, 0.5, 0.1562, 1.0, 0.125, 1.0, 0.125, 0.5, 0.125, 0.5, 0.125, 1.0, 0.09375, 1.0, 0.09375, 0.5, 0.09375, 0.5, 0.09375, 1.0, 0.0625, 1.0, 0.0625, 0.5, 0.2968, 0.4854, 0.25, 0.49, 0.2032, 0.4854, 0.1582, 0.4717, 0.1167, 0.4496, 0.08029, 0.4197, 0.05045, 0.3833, 0.02827, 0.3418, 0.01461, 0.2968, 0.01, 0.25, 0.01461, 0.2032, 0.02827, 0.1582, 0.05045, 0.1167, 0.08029, 0.08029, 0.1167, 0.05045, 0.1582, 0.02827, 0.2032, 0.01461, 0.25, 0.01, 0.2968, 0.01461, 0.3418, 0.02827, 0.3833, 0.05045, 0.4197, 0.08029, 0.4496, 0.1167, 0.4717, 0.1582, 0.4854, 0.2032, 0.49, 0.25, 0.4854, 0.2968, 0.4717, 0.3418, 0.4496, 0.3833, 0.4197, 0.4197, 0.3833, 0.4496, 0.3418, 0.4717, 0.0625, 0.5, 0.0625, 1.0, 0.03125, 1.0, 0.03125, 0.5, 0.03125, 0.5, 0.03125, 1.0, 0.0, 1.0, 0.0, 0.5, 0.75, 0.49, 0.7968, 0.4854, 0.8418, 0.4717, 0.8833, 0.4496, 0.9197, 0.4197, 0.9496, 0.3833, 0.9717, 0.3418, 0.9854, 0.2968, 0.99, 0.25, 0.9854, 0.2032, 0.9717, 0.1582, 0.9496, 0.1167, 0.9197, 0.08029, 0.8833, 0.05045, 0.8418, 0.02827, 0.7968, 0.01461, 0.75, 0.01, 0.7032, 0.01461, 0.6582, 0.02827, 0.6167, 0.05045, 0.5803, 0.08029, 0.5504, 0.1167, 0.5283, 0.1582, 0.5146, 0.2032, 0.51, 0.25, 0.5146, 0.2968, 0.5283, 0.3418, 0.5504, 0.3833, 0.5803, 0.4197, 0.6167, 0.4496, 0.6582, 0.4717, 0.7032, 0.4854])
me_cylinder_002.update()
me_plane_004 = bpy.data.meshes.new('Plane.004')
me_plane_004.from_pydata([(-0.5, -1.0, 0.0), (0.5, -1.0, 0.0), (-0.5, 1.5, 0.0), (0.5, 1.5, 0.0), (-0.5, 1.5, 2.5), (-0.5, -1.0, 2.5), (0.5, -1.0, 2.5), (0.5, 1.5, 2.5)], [], [(0, 2, 3, 1), (5, 6, 7, 4), (2, 0, 5, 4), (3, 2, 4, 7), (0, 1, 6, 5), (1, 3, 7, 6)])
_uv = me_plane_004.uv_layers.new(name='UVMap')
_uv.uv.foreach_set('vector', [0.0, 0.0, 0.0, 1.0, 1.0, 1.0, 1.0, 0.0, 0.0, 0.0, 1.0, 0.0, 1.0, 1.0, 0.0, 1.0, 0.0, 1.0, 0.0, 0.0, 0.0, 0.0, 0.0, 1.0, 1.0, 1.0, 0.0, 1.0, 0.0, 1.0, 1.0, 1.0, 0.0, 0.0, 1.0, 0.0, 1.0, 0.0, 0.0, 0.0, 1.0, 0.0, 1.0, 1.0, 1.0, 1.0, 1.0, 0.0])
me_plane_004.update()

# ---- curves / text
txt_text = bpy.data.curves.new('Text', 'FONT')
txt_text.dimensions = '2D'
txt_text.body = "Security\nParent's Bed-/Bathroom\nKitchen\nStorage\nFreight Elevator\nDecontamination"
txt_text_001 = bpy.data.curves.new('Text.001', 'FONT')
txt_text_001.dimensions = '2D'
txt_text_001.body = 'Security & Surveilance'
txt_text_001.materials.append(mat_text)
txt_text_002 = bpy.data.curves.new('Text.002', 'FONT')
txt_text_002.dimensions = '2D'
txt_text_002.body = 'Small Elevator'
txt_text_002.materials.append(mat_text)
txt_text_002.align_y = 'BOTTOM'
txt_text_003 = bpy.data.curves.new('Text.003', 'FONT')
txt_text_003.dimensions = '2D'
txt_text_003.body = '(can break)'
txt_text_003.materials.append(mat_subtext)
txt_text_003.align_y = 'TOP'
txt_text_004 = bpy.data.curves.new('Text.004', 'FONT')
txt_text_004.dimensions = '2D'
txt_text_004.body = 'Kitchen'
txt_text_004.materials.append(mat_text)
txt_text_004.align_y = 'BOTTOM'
txt_text_005 = bpy.data.curves.new('Text.005', 'FONT')
txt_text_005.dimensions = '2D'
txt_text_005.body = 'Assign Mealplans'
txt_text_005.materials.append(mat_subtext)
txt_text_005.align_y = 'TOP'
txt_text_006 = bpy.data.curves.new('Text.006', 'FONT')
txt_text_006.dimensions = '2D'
txt_text_006.body = 'Pinboard'
txt_text_006.materials.append(mat_text)
txt_text_006.align_y = 'BOTTOM'
txt_text_007 = bpy.data.curves.new('Text.007', 'FONT')
txt_text_007.dimensions = '2D'
txt_text_007.body = 'Assign Tasks\nSet Measures'
txt_text_007.materials.append(mat_subtext)
txt_text_007.align_y = 'TOP'
txt_text_008 = bpy.data.curves.new('Text.008', 'FONT')
txt_text_008.dimensions = '2D'
txt_text_008.body = 'Food Supply'
txt_text_008.materials.append(mat_text)
txt_text_008.align_y = 'BOTTOM'
txt_text_009 = bpy.data.curves.new('Text.009', 'FONT')
txt_text_009.dimensions = '2D'
txt_text_009.body = '10 years x 4 persons\n1,25 years per shelf\n32 shelves, 3500$ per\n112000$ total'
txt_text_009.materials.append(mat_subtext)
txt_text_009.align_y = 'TOP'
txt_text_010 = bpy.data.curves.new('Text.010', 'FONT')
txt_text_010.dimensions = '2D'
txt_text_010.body = 'Active Pantry'
txt_text_010.materials.append(mat_text)
txt_text_010.align_y = 'BOTTOM'
txt_text_011 = bpy.data.curves.new('Text.011', 'FONT')
txt_text_011.dimensions = '2D'
txt_text_011.body = 'For all opened and \ncurrently used stocks'
txt_text_011.materials.append(mat_subtext)
txt_text_011.align_y = 'TOP'
txt_text_012 = bpy.data.curves.new('Text.012', 'FONT')
txt_text_012.dimensions = '2D'
txt_text_012.body = 'Security Airlock'
txt_text_012.materials.append(mat_text)
txt_text_012.align_y = 'BOTTOM'
txt_text_013 = bpy.data.curves.new('Text.013', 'FONT')
txt_text_013.dimensions = '2D'
txt_text_013.body = 'No-one in or out'
txt_text_013.materials.append(mat_subtext)
txt_text_013.align_y = 'TOP'

# ---- objects
ob_person_ref = bpy.data.objects.new('Person_Ref', me_cube_001)
ob_outerwallbool = bpy.data.objects.new('OuterWallBool', me_cylinder)
ob_cube_001 = bpy.data.objects.new('Cube.001', me_cube_002)
ob_cube_003 = bpy.data.objects.new('Cube.003', me_cube_004)
ob_cube_004 = bpy.data.objects.new('Cube.004', me_cube_005)
ob_cube_002 = bpy.data.objects.new('Cube.002', me_cube_010)
ob_cube_005 = bpy.data.objects.new('Cube.005', me_cube_011)
ob_person_ref_001 = bpy.data.objects.new('Person_Ref.001', me_cube_021)
ob_cube_007 = bpy.data.objects.new('Cube.007', me_cube_022)
ob_cube_010 = bpy.data.objects.new('Cube.010', me_cube_023)
ob_cylinder_001 = bpy.data.objects.new('Cylinder.001', me_cylinder_001)
ob_wall = bpy.data.objects.new('Wall', me_cube_007)
ob_wall_001 = bpy.data.objects.new('Wall.001', me_cube_009)
ob_wall_002 = bpy.data.objects.new('Wall.002', me_cube_017)
ob_wall_003 = bpy.data.objects.new('Wall.003', me_cube_018)
ob_wall_004 = bpy.data.objects.new('Wall.004', me_cube_026)
ob_wall_005 = bpy.data.objects.new('Wall.005', me_cube_027)
ob_wall_006 = bpy.data.objects.new('Wall.006', me_cube_003)
ob_floor = bpy.data.objects.new('Floor', me_plane)
ob_floor_001 = bpy.data.objects.new('Floor.001', me_plane_001)
ob_floor_002 = bpy.data.objects.new('Floor.002', me_plane_002)
ob_door = bpy.data.objects.new('Door', me_cube_013)
ob_cube_008 = bpy.data.objects.new('Cube.008', me_cube_014)
ob_door_001 = bpy.data.objects.new('Door.001', me_cube_015)
ob_cube_009 = bpy.data.objects.new('Cube.009', me_cube_016)
ob_door_002 = bpy.data.objects.new('Door.002', me_cube_019)
ob_cube_006 = bpy.data.objects.new('Cube.006', me_cube_020)
ob_point_002 = bpy.data.objects.new('Point.002', light_point_002)
ob_point_003 = bpy.data.objects.new('Point.003', light_point_003)
ob_door_003 = bpy.data.objects.new('Door.003', me_cube_024)
ob_cube_011 = bpy.data.objects.new('Cube.011', me_cube_025)
ob_cube = bpy.data.objects.new('Cube', me_cube_028)
ob_cube_012 = bpy.data.objects.new('Cube.012', me_cube_029)
ob_circle = bpy.data.objects.new('Circle', me_circle_001)
ob_empty = bpy.data.objects.new('Empty', None)
ob_text = bpy.data.objects.new('Text', txt_text)
ob_text_001 = bpy.data.objects.new('Text.001', txt_text_001)
ob_point_007 = bpy.data.objects.new('Point.007', light_point_007)
ob_point_008 = bpy.data.objects.new('Point.008', light_point_008)
ob_cube_013 = bpy.data.objects.new('Cube.013', me_cube)
ob_cube_014 = bpy.data.objects.new('Cube.014', me_cube_006)
ob_cube_015 = bpy.data.objects.new('Cube.015', me_cube_008)
ob_cube_016 = bpy.data.objects.new('Cube.016', me_cube_012)
ob_cube_017 = bpy.data.objects.new('Cube.017', me_cube_030)
ob_cube_018 = bpy.data.objects.new('Cube.018', me_cube_031)
ob_cube_019 = bpy.data.objects.new('Cube.019', me_cube_032)
ob_cube_020 = bpy.data.objects.new('Cube.020', me_cube_033)
ob_cylinder = bpy.data.objects.new('Cylinder', me_cylinder_002)
ob_1_25years_food = bpy.data.objects.new('1.25years food', me_plane_004)
ob_point = bpy.data.objects.new('Point', light_point)
ob_point_001 = bpy.data.objects.new('Point.001', light_point_001)
ob_point_004 = bpy.data.objects.new('Point.004', light_point_004)
ob_point_005 = bpy.data.objects.new('Point.005', light_point_005)
ob_point_006 = bpy.data.objects.new('Point.006', light_point_006)
ob_point_009 = bpy.data.objects.new('Point.009', light_point_009)
ob_point_010 = bpy.data.objects.new('Point.010', light_point_010)
ob_point_011 = bpy.data.objects.new('Point.011', light_point_011)
ob_point_012 = bpy.data.objects.new('Point.012', light_point_012)
ob_point_013 = bpy.data.objects.new('Point.013', light_point_013)
ob_point_014 = bpy.data.objects.new('Point.014', light_point_014)
ob_point_015 = bpy.data.objects.new('Point.015', light_point_015)
ob_point_016 = bpy.data.objects.new('Point.016', light_point_016)
ob_point_017 = bpy.data.objects.new('Point.017', light_point_017)
ob_point_018 = bpy.data.objects.new('Point.018', light_point_018)
ob_point_019 = bpy.data.objects.new('Point.019', light_point_019)
ob_point_020 = bpy.data.objects.new('Point.020', light_point_020)
ob_point_021 = bpy.data.objects.new('Point.021', light_point_021)
ob_point_022 = bpy.data.objects.new('Point.022', light_point_022)
ob_point_023 = bpy.data.objects.new('Point.023', light_point_023)
ob_point_024 = bpy.data.objects.new('Point.024', light_point_024)
ob_point_025 = bpy.data.objects.new('Point.025', light_point_025)
ob_point_026 = bpy.data.objects.new('Point.026', light_point_026)
ob_point_027 = bpy.data.objects.new('Point.027', light_point_027)
ob_point_028 = bpy.data.objects.new('Point.028', light_point_028)
ob_point_029 = bpy.data.objects.new('Point.029', light_point_029)
ob_point_030 = bpy.data.objects.new('Point.030', light_point_030)
ob_point_031 = bpy.data.objects.new('Point.031', light_point_031)
ob_annotation = bpy.data.objects.new('Annotation', txt_text_002)
ob_text_003 = bpy.data.objects.new('Text.003', txt_text_003)
ob_annotation_001 = bpy.data.objects.new('Annotation.001', txt_text_004)
ob_text_002 = bpy.data.objects.new('Text.002', txt_text_005)
ob_annotation_002 = bpy.data.objects.new('Annotation.002', txt_text_006)
ob_text_004 = bpy.data.objects.new('Text.004', txt_text_007)
ob_annotation_003 = bpy.data.objects.new('Annotation.003', txt_text_008)
ob_text_005 = bpy.data.objects.new('Text.005', txt_text_009)
ob_annotation_004 = bpy.data.objects.new('Annotation.004', txt_text_010)
ob_text_006 = bpy.data.objects.new('Text.006', txt_text_011)
ob_annotation_005 = bpy.data.objects.new('Annotation.005', txt_text_012)
ob_text_007 = bpy.data.objects.new('Text.007', txt_text_013)

# ---- transforms, parenting, visibility, modifiers, constraints
ob_person_ref.location = (0.0, 0.0, 0.0)
ob_outerwallbool.location = (0.0, 0.0, 0.0)
ob_outerwallbool.display_type = 'BOUNDS'
_m = ob_outerwallbool.modifiers.new('Boolean', 'BOOLEAN')
ob_cube_001.location = (0.0, 14.11, 0.2696)
ob_cube_001.scale = (16.15, 10.13, 1.0)
ob_cube_003.location = (-2.586, -2.593, 4.551)
ob_cube_003.scale = (13.05, 0.359, 0.7799)
_m = ob_cube_003.modifiers.new('Boolean', 'BOOLEAN')
_m.object = ob_outerwallbool
_m.operation = 'INTERSECT'
ob_cube_004.location = (-4.169, -12.24, 6.348)
ob_cube_004.scale = (16.15, 10.13, 4.418)
ob_cube_002.location = (-2.586, -2.593, 5.897)
ob_cube_002.scale = (0.2342, 0.3311, 4.725)
_m = ob_cube_002.modifiers.new('Boolean', 'BOOLEAN')
_m.object = ob_outerwallbool
_m.operation = 'INTERSECT'
ob_cube_005.location = (2.859, -2.593, 5.897)
ob_cube_005.scale = (0.2342, 0.3311, 4.725)
_m = ob_cube_005.modifiers.new('Boolean', 'BOOLEAN')
_m.object = ob_outerwallbool
_m.operation = 'INTERSECT'
ob_person_ref_001.location = (2.646, 0.9499, 0.0)
ob_cube_007.location = (-2.586, 9.146, 3.88)
ob_cube_007.scale = (0.2342, 0.3311, 7.935)
_m = ob_cube_007.modifiers.new('Boolean', 'BOOLEAN')
_m.object = ob_outerwallbool
ob_cube_010.location = (2.859, 9.146, 3.88)
ob_cube_010.scale = (0.2342, 0.3311, 7.935)
_m = ob_cube_010.modifiers.new('Boolean', 'BOOLEAN')
_m.object = ob_outerwallbool
ob_cylinder_001.location = (0.0, 0.0, 0.0)
_m = ob_cylinder_001.modifiers.new('Boolean', 'BOOLEAN')
ob_wall.location = (0.0, 0.0, -0.144)
_m = ob_wall.modifiers.new('Boolean', 'BOOLEAN')
_m.object = ob_cube_009
_m = ob_wall.modifiers.new('Solidify', 'SOLIDIFY')
_m.thickness = 0.3
_m = ob_wall.modifiers.new('Boolean.001', 'BOOLEAN')
_m.object = ob_outerwallbool
_m.operation = 'INTERSECT'
ob_wall_001.location = (-8.241, -13.77, -0.1087)
ob_wall_001.rotation_euler = (0.0, -0.0, 1.571)
_m = ob_wall_001.modifiers.new('Boolean', 'BOOLEAN')
_m.object = ob_cube_011
_m = ob_wall_001.modifiers.new('Solidify', 'SOLIDIFY')
_m.thickness = 0.3
ob_wall_002.location = (-5.467, -2.072, 4.297)
_m = ob_wall_002.modifiers.new('Boolean', 'BOOLEAN')
_m.object = ob_cube_006
_m = ob_wall_002.modifiers.new('Solidify', 'SOLIDIFY')
_m.thickness = 0.3
_m = ob_wall_002.modifiers.new('Boolean.001', 'BOOLEAN')
_m.object = ob_outerwallbool
_m.operation = 'INTERSECT'
ob_wall_003.location = (-2.333, -15.97, 4.297)
ob_wall_003.rotation_euler = (0.0, -0.0, 1.571)
_m = ob_wall_003.modifiers.new('Boolean', 'BOOLEAN')
_m.object = ob_cube_006
_m = ob_wall_003.modifiers.new('Solidify', 'SOLIDIFY')
_m.thickness = 0.3
_m = ob_wall_003.modifiers.new('Boolean.001', 'BOOLEAN')
_m.object = ob_outerwallbool
_m.operation = 'INTERSECT'
ob_wall_004.location = (-0.2273, 19.42, 4.406)
_m = ob_wall_004.modifiers.new('Boolean', 'BOOLEAN')
_m.object = ob_cube_009
_m = ob_wall_004.modifiers.new('Solidify', 'SOLIDIFY')
_m.thickness = 0.3
_m = ob_wall_004.modifiers.new('Mirror', 'MIRROR')
_m = ob_wall_004.modifiers.new('Boolean.001', 'BOOLEAN')
_m.object = ob_outerwallbool
_m.operation = 'INTERSECT'
ob_wall_005.location = (-5.467, -9.766, 4.297)
_m = ob_wall_005.modifiers.new('Boolean', 'BOOLEAN')
_m.object = ob_cube_006
_m = ob_wall_005.modifiers.new('Solidify', 'SOLIDIFY')
_m.thickness = 0.3
_m = ob_wall_005.modifiers.new('Boolean.001', 'BOOLEAN')
_m.object = ob_outerwallbool
_m.operation = 'INTERSECT'
ob_wall_006.location = (-6.227, 35.62, 0.426)
_m = ob_wall_006.modifiers.new('Boolean', 'BOOLEAN')
_m.object = ob_cube_009
_m = ob_wall_006.modifiers.new('Solidify', 'SOLIDIFY')
_m.thickness = 1.0
_m.offset = 1.0
_m = ob_wall_006.modifiers.new('Mirror', 'MIRROR')
_m.mirror_object = ob_empty
_m = ob_wall_006.modifiers.new('Boolean.001', 'BOOLEAN')
_m.object = ob_outerwallbool
_m.operation = 'INTERSECT'
ob_floor.location = (0.0, 0.0, 0.0)
_m = ob_floor.modifiers.new('Solidify', 'SOLIDIFY')
_m.thickness = 0.5
_m = ob_floor.modifiers.new('Boolean', 'BOOLEAN')
_m.object = ob_outerwallbool
_m.operation = 'INTERSECT'
_m = ob_floor.modifiers.new('Boolean.001', 'BOOLEAN')
_m.object = ob_cube_017
ob_floor_001.location = (0.0, 0.0, 4.165)
_m = ob_floor_001.modifiers.new('Solidify', 'SOLIDIFY')
_m.thickness = 0.5
_m = ob_floor_001.modifiers.new('Boolean', 'BOOLEAN')
_m.object = ob_outerwallbool
_m.operation = 'INTERSECT'
_m = ob_floor_001.modifiers.new('Boolean.001', 'BOOLEAN')
_m.object = ob_outerwallbool
_m.operation = 'INTERSECT'
ob_floor_002.location = (0.0, 24.35, 0.7696)
_m = ob_floor_002.modifiers.new('Solidify', 'SOLIDIFY')
_m.thickness = 0.5
_m = ob_floor_002.modifiers.new('Boolean', 'BOOLEAN')
_m.object = ob_outerwallbool
_m.operation = 'INTERSECT'
ob_door.location = (0.0, 0.0, 0.0)
_m = ob_door.modifiers.new('Solidify', 'SOLIDIFY')
_m.thickness = 0.13
_m.offset = 1.0
_m.use_even_offset = True
ob_cube_008.parent = ob_door
ob_cube_008.location = (0.0, 0.0, 0.0)
ob_cube_008.display_type = 'WIRE'
ob_door_001.location = (6.47, -5.254, 0.0)
_m = ob_door_001.modifiers.new('Solidify', 'SOLIDIFY')
_m.thickness = 0.13
_m.offset = 1.0
_m.use_even_offset = True
ob_cube_009.parent = ob_door_001
ob_cube_009.location = (0.0, 0.0, 0.0)
ob_cube_009.display_type = 'WIRE'
ob_door_002.location = (-3.008, -7.326, 4.165)
ob_door_002.rotation_euler = (0.0, -0.0, 3.142)
_m = ob_door_002.modifiers.new('Solidify', 'SOLIDIFY')
_m.thickness = 0.13
_m.offset = 1.0
_m.use_even_offset = True
ob_cube_006.parent = ob_door_002
ob_cube_006.location = (0.0, 0.0, 0.0)
ob_cube_006.display_type = 'WIRE'
ob_point_002.location = (0.0, -12.1, 5.751)
ob_point_003.location = (2.52, -12.15, 2.737)
ob_door_003.location = (-2.901, -9.945, 0.0)
ob_door_003.rotation_euler = (0.0, -0.0, 1.571)
_m = ob_door_003.modifiers.new('Solidify', 'SOLIDIFY')
_m.thickness = 0.13
_m.offset = 1.0
_m.use_even_offset = True
ob_cube_011.parent = ob_door_003
ob_cube_011.location = (0.0, 0.0, 0.0)
ob_cube_011.display_type = 'WIRE'
ob_cube.location = (0.0, 39.58, 0.0)
_m = ob_cube.modifiers.new('Boolean', 'BOOLEAN')
ob_cube_012.location = (0.0, 39.58, 21.4)
_m = ob_cube_012.modifiers.new('Solidify', 'SOLIDIFY')
_m.thickness = 0.5
ob_circle.location = (6.461, 37.1, 21.21)
ob_circle.rotation_euler = (1.571, 12.21, 0.0)
ob_circle.scale = (0.6359, 0.6359, 0.6359)
_m = ob_circle.modifiers.new('Solidify', 'SOLIDIFY')
_m.thickness = 0.5
_m.offset = 0.0
_m = ob_circle.modifiers.new('Mirror', 'MIRROR')
_m.use_axis = (True, True, False)
_m.mirror_object = ob_cube_012
ob_empty.location = (-0.2273, 33.86, 0.426)
ob_text.location = (-23.17, -21.4, 28.09)
ob_text.rotation_euler = (1.571, -4.371e-08, 1.571)
ob_text.scale = (5.048, 5.048, 5.048)
ob_text_001.location = (1.543, -14.4, 4.171)
ob_text_001.rotation_euler = (0.0, -0.0, -3.89)
ob_point_007.parent = ob_cube_012
ob_point_007.matrix_parent_inverse = Matrix(((1.0, -0.0, 0.0, -0.0), (-0.0, 1.0, -0.0, -39.58), (0.0, -0.0, 1.0, -21.99), (-0.0, 0.0, -0.0, 1.0)))
ob_point_007.location = (-2.798, 39.52, 24.74)
ob_point_008.parent = ob_cube_012
ob_point_008.matrix_parent_inverse = Matrix(((1.0, -0.0, 0.0, -0.0), (-0.0, 1.0, -0.0, -39.58), (0.0, -0.0, 1.0, -21.99), (-0.0, 0.0, -0.0, 1.0)))
ob_point_008.location = (3.074, 39.52, 24.74)
ob_cube_013.location = (-3.5, -2.159, 0.000617)
_m = ob_cube_013.modifiers.new('Bevel', 'BEVEL')
_m.width = 0.02
_m.width_pct = 0.02
ob_cube_014.location = (-7.052, -0.2562, -0.075)
ob_cube_014.rotation_euler = (0.0, -0.0, -1.571)
_m = ob_cube_014.modifiers.new('Array', 'ARRAY')
_m.count = 10
_m.relative_offset_displace = (1.0, 0.0, -1.0)
_m = ob_cube_014.modifiers.new('Boolean', 'BOOLEAN')
_m.object = ob_outerwallbool
_m.operation = 'INTERSECT'
_m.solver = 'FAST'
ob_cube_015.location = (-7.0, -4.106, -1.575)
ob_cube_016.location = (-6.15, -4.159, -1.575)
_m = ob_cube_016.modifiers.new('Array', 'ARRAY')
_m.count = 10
_m.relative_offset_displace = (1.0, 0.0, -1.0)
ob_cube_017.location = (-7.052, -0.2562, 0.025)
ob_cube_017.rotation_euler = (0.0, -0.0, -1.571)
ob_cube_017.display_type = 'WIRE'
ob_cube_018.location = (4.251, -2.212, 2.016)
_m = ob_cube_018.modifiers.new('Array', 'ARRAY')
_m.count = 11
_m.relative_offset_displace = (-1.0, 0.0, 1.0)
_m = ob_cube_018.modifiers.new('Boolean', 'BOOLEAN')
_m.object = ob_outerwallbool
_m.operation = 'INTERSECT'
_m.solver = 'FAST'
ob_cube_019.location = (4.683, -1.26, 1.836)
ob_cube_019.rotation_euler = (0.0, -0.0, 1.571)
_m = ob_cube_019.modifiers.new('Array', 'ARRAY')
_m.count = 11
_m.relative_offset_displace = (1.0, 0.0, -1.0)
_m = ob_cube_019.modifiers.new('Boolean', 'BOOLEAN')
_m.object = ob_outerwallbool
_m.operation = 'INTERSECT'
_m.solver = 'FAST'
ob_cube_020.location = (-3.5, -2.159, 0.000617)
_m = ob_cube_020.modifiers.new('Bevel', 'BEVEL')
_m.width = 0.01
_m.width_pct = 0.01
ob_cylinder.location = (16.7, -3.77, 1.12)
_m = ob_cylinder.modifiers.new('Array', 'ARRAY')
_m.count = 10
_m = ob_cylinder.modifiers.new('Array.001', 'ARRAY')
_m.use_constant_offset = True
_m.constant_offset_displace = (0.04, 0.07, 0.0)
_m.use_relative_offset = False
_m.relative_offset_displace = (5.96e-08, 1.0, 0.0)
_m = ob_cylinder.modifiers.new('Array.002', 'ARRAY')
_m.count = 3
_m.relative_offset_displace = (0.0, 0.0, 1.01)
_m = ob_cylinder.modifiers.new('Array.003', 'ARRAY')
_m.count = 3
_m.use_constant_offset = True
_m.constant_offset_displace = (0.0, 0.14, 0.0)
_m.use_relative_offset = False
_m.relative_offset_displace = (0.0, 0.0, 0.0)
ob_1_25years_food.location = (5.924, 1.889, -3.037)
ob_1_25years_food.rotation_euler = (0.0, -0.0, 1.571)
_m = ob_1_25years_food.modifiers.new('Array', 'ARRAY')
_m.relative_offset_displace = (0.0, 1.01, 0.0)
_m = ob_1_25years_food.modifiers.new('Array.001', 'ARRAY')
_m.use_constant_offset = True
_m.constant_offset_displace = (0.0, 8.41, 0.0)
_m.use_relative_offset = False
_m = ob_1_25years_food.modifiers.new('Array.002', 'ARRAY')
_m.count = 10
_m.use_constant_offset = True
_m.constant_offset_displace = (2.5, 0.0, 0.0)
_m.use_relative_offset = False
ob_point.location = (0.0, -1.406, 5.751)
ob_point_001.location = (0.0, 5.356, 5.751)
ob_point_004.location = (0.0, 15.16, 5.751)
ob_point_005.location = (0.0, 23.32, 5.751)
ob_point_006.location = (0.0, 32.73, 5.751)
ob_point_009.location = (-1.533, 8.034, 5.751)
ob_point_010.location = (4.146, 8.034, 5.751)
ob_point_011.location = (-1.533, 9.74, 5.751)
ob_point_012.location = (4.146, 9.74, 5.751)
ob_point_013.location = (4.52, -14.04, 6.202)
ob_point_014.location = (4.52, -10.93, 6.202)
ob_point_015.location = (4.52, -7.781, 6.202)
ob_point_016.location = (-2.482, -6.13, 6.202)
ob_point_017.location = (2.189, -6.13, 6.202)
ob_point_018.location = (3.628, -1.406, 4.138)
ob_point_019.location = (-5.409, -1.406, 4.138)
ob_point_020.location = (2.371, -1.406, -6.064)
ob_point_021.location = (2.371, 5.356, -6.064)
ob_point_022.location = (2.371, 15.16, -6.064)
ob_point_023.location = (-2.719, -1.406, -6.064)
ob_point_024.location = (-2.719, 5.356, -6.064)
ob_point_025.location = (-2.719, 15.16, -6.064)
ob_point_026.location = (2.371, 26.67, -6.064)
ob_point_026.scale = (1.0, -1.0, 1.0)
ob_point_027.location = (2.371, 19.91, -6.064)
ob_point_027.scale = (1.0, -1.0, 1.0)
ob_point_028.location = (2.371, 10.11, -6.064)
ob_point_028.scale = (1.0, -1.0, 1.0)
ob_point_029.location = (-2.719, 26.67, -6.064)
ob_point_029.scale = (1.0, -1.0, 1.0)
ob_point_030.location = (-2.719, 19.91, -6.064)
ob_point_030.scale = (1.0, -1.0, 1.0)
ob_point_031.location = (-2.719, 10.11, -6.064)
ob_point_031.scale = (1.0, -1.0, 1.0)
ob_annotation.location = (1.389, 2.013, 0.04988)
ob_annotation.rotation_euler = (0.0, -0.0, -3.89)
ob_text_003.parent = ob_annotation
ob_text_003.matrix_parent_inverse = Matrix(((-0.7325, 0.6807, 0.0, -0.353), (-0.6807, -0.7325, -0.0, 2.42), (0.0, -0.0, 1.0, -0.04988), (-0.0, 0.0, -0.0, 1.0)))
ob_text_003.location = (1.389, 2.013, 0.04988)
ob_text_003.rotation_euler = (0.0, -0.0, -3.89)
ob_text_003.scale = (0.5822, 0.5822, 0.5822)
ob_annotation_001.location = (-2.153, -0.6049, 1.019)
ob_annotation_001.rotation_euler = (0.0, -0.0, -3.132)
ob_annotation_001.scale = (0.3598, 0.3598, 0.3598)
ob_text_002.parent = ob_annotation_001
ob_text_002.matrix_parent_inverse = Matrix(((-0.7325, 0.6807, 0.0, -0.353), (-0.6807, -0.7325, -0.0, 2.42), (0.0, -0.0, 1.0, -0.04988), (-0.0, 0.0, -0.0, 1.0)))
ob_text_002.location = (1.389, 2.013, 0.04988)
ob_text_002.rotation_euler = (0.0, -0.0, -3.89)
ob_text_002.scale = (0.5822, 0.5822, 0.5822)
ob_annotation_002.location = (0.9425, -5.078, 1.617)
ob_annotation_002.rotation_euler = (1.571, -0.009124, -3.142)
ob_annotation_002.scale = (0.3598, 0.3598, 0.3598)
ob_text_004.parent = ob_annotation_002
ob_text_004.matrix_parent_inverse = Matrix(((-0.7325, 0.6807, 0.0, -0.353), (-0.6807, -0.7325, -0.0, 2.42), (0.0, -0.0, 1.0, -0.04988), (-0.0, 0.0, -0.0, 1.0)))
ob_text_004.location = (1.389, 2.013, 0.04988)
ob_text_004.rotation_euler = (0.0, -0.0, -3.89)
ob_text_004.scale = (0.5822, 0.5822, 0.5822)
ob_annotation_003.location = (7.811, 7.956, -4.599)
ob_annotation_003.rotation_euler = (1.571, -0.009124, -4.712)
ob_annotation_003.scale = (1.191, 1.191, 1.191)
ob_text_005.parent = ob_annotation_003
ob_text_005.matrix_parent_inverse = Matrix(((-0.7325, 0.6807, 0.0, -0.353), (-0.6807, -0.7325, -0.0, 2.42), (0.0, -0.0, 1.0, -0.04988), (-0.0, 0.0, -0.0, 1.0)))
ob_text_005.location = (1.389, 2.013, 0.04988)
ob_text_005.rotation_euler = (0.0, -0.0, -3.89)
ob_text_005.scale = (0.5822, 0.5822, 0.5822)
ob_annotation_004.location = (-1.969, -5.078, 1.617)
ob_annotation_004.rotation_euler = (1.571, -0.009124, -3.142)
ob_annotation_004.scale = (0.3598, 0.3598, 0.3598)
ob_text_006.parent = ob_annotation_004
ob_text_006.matrix_parent_inverse = Matrix(((-0.7325, 0.6807, 0.0, -0.353), (-0.6807, -0.7325, -0.0, 2.42), (0.0, -0.0, 1.0, -0.04988), (-0.0, 0.0, -0.0, 1.0)))
ob_text_006.location = (1.389, 2.013, 0.04988)
ob_text_006.rotation_euler = (0.0, -0.0, -3.89)
ob_text_006.scale = (0.5822, 0.5822, 0.5822)
ob_annotation_005.location = (3.077, -11.67, 5.668)
ob_annotation_005.rotation_euler = (1.571, -0.009124, -4.712)
ob_annotation_005.scale = (0.3598, 0.3598, 0.3598)
ob_text_007.parent = ob_annotation_005
ob_text_007.matrix_parent_inverse = Matrix(((-0.7325, 0.6807, 0.0, -0.353), (-0.6807, -0.7325, -0.0, 2.42), (0.0, -0.0, 1.0, -0.04988), (-0.0, 0.0, -0.0, 1.0)))
ob_text_007.location = (1.389, 2.013, 0.04988)
ob_text_007.rotation_euler = (0.0, -0.0, -3.89)
ob_text_007.scale = (0.5822, 0.5822, 0.5822)

# ---- collection membership
col_collection.objects.link(ob_person_ref)
col_collection.objects.link(ob_outerwallbool)
col_collection.objects.link(ob_cube_001)
col_collection.objects.link(ob_cube_003)
col_collection.objects.link(ob_cube_004)
col_collection.objects.link(ob_cube_002)
col_collection.objects.link(ob_cube_005)
col_collection.objects.link(ob_person_ref_001)
col_collection.objects.link(ob_cube_007)
col_collection.objects.link(ob_cube_010)
col_collection.objects.link(ob_cylinder_001)
col_walls.objects.link(ob_wall)
col_walls.objects.link(ob_wall_001)
col_walls.objects.link(ob_wall_002)
col_walls.objects.link(ob_wall_003)
col_walls.objects.link(ob_wall_004)
col_walls.objects.link(ob_wall_005)
col_walls.objects.link(ob_wall_006)
col_floors.objects.link(ob_floor)
col_floors.objects.link(ob_floor_001)
col_floors.objects.link(ob_floor_002)
col_door.objects.link(ob_door)
col_door.objects.link(ob_cube_008)
col_door.objects.link(ob_door_001)
col_door.objects.link(ob_cube_009)
col_door.objects.link(ob_door_002)
col_door.objects.link(ob_cube_006)
col_door.objects.link(ob_point_002)
col_door.objects.link(ob_point_003)
col_door.objects.link(ob_door_003)
col_door.objects.link(ob_cube_011)
col_door.objects.link(ob_cube)
col_door.objects.link(ob_cube_012)
col_door.objects.link(ob_circle)
col_door.objects.link(ob_empty)
col_door.objects.link(ob_text)
col_door.objects.link(ob_text_001)
col_door.objects.link(ob_point_007)
col_door.objects.link(ob_point_008)
col_door.objects.link(ob_cube_013)
col_door.objects.link(ob_cube_014)
col_door.objects.link(ob_cube_015)
col_door.objects.link(ob_cube_016)
col_door.objects.link(ob_cube_017)
col_door.objects.link(ob_cube_018)
col_door.objects.link(ob_cube_019)
col_door.objects.link(ob_cube_020)
col_door.objects.link(ob_cylinder)
col_door.objects.link(ob_1_25years_food)
col_lights.objects.link(ob_point)
col_lights.objects.link(ob_point_001)
col_lights.objects.link(ob_point_004)
col_lights.objects.link(ob_point_005)
col_lights.objects.link(ob_point_006)
col_lights.objects.link(ob_point_009)
col_lights.objects.link(ob_point_010)
col_lights.objects.link(ob_point_011)
col_lights.objects.link(ob_point_012)
col_lights.objects.link(ob_point_013)
col_lights.objects.link(ob_point_014)
col_lights.objects.link(ob_point_015)
col_lights.objects.link(ob_point_016)
col_lights.objects.link(ob_point_017)
col_lights.objects.link(ob_point_018)
col_lights.objects.link(ob_point_019)
col_lights.objects.link(ob_point_020)
col_lights.objects.link(ob_point_021)
col_lights.objects.link(ob_point_022)
col_lights.objects.link(ob_point_023)
col_lights.objects.link(ob_point_024)
col_lights.objects.link(ob_point_025)
col_lights.objects.link(ob_point_026)
col_lights.objects.link(ob_point_027)
col_lights.objects.link(ob_point_028)
col_lights.objects.link(ob_point_029)
col_lights.objects.link(ob_point_030)
col_lights.objects.link(ob_point_031)
col_annotations.objects.link(ob_annotation)
col_annotations.objects.link(ob_text_003)
col_annotations.objects.link(ob_annotation_001)
col_annotations.objects.link(ob_text_002)
col_annotations.objects.link(ob_annotation_002)
col_annotations.objects.link(ob_text_004)
col_annotations.objects.link(ob_annotation_003)
col_annotations.objects.link(ob_text_005)
col_annotations.objects.link(ob_annotation_004)
col_annotations.objects.link(ob_text_006)
col_annotations.objects.link(ob_annotation_005)
col_annotations.objects.link(ob_text_007)

# ---- scene / render settings (as saved in the file)
scene.frame_start = 1; scene.frame_end = 300; scene.frame_set(126)
scene.render.engine = 'BLENDER_EEVEE_NEXT'
scene.cycles.sampling_pattern = 'TABULATED_SOBOL'
scene.eevee.ray_tracing_options.trace_max_roughness = 0.0
bpy.context.view_layer.update()

# ---- added for rendering (the .blend has no active camera): camera
cam_auto = bpy.data.cameras.new('AutoCamera')
cam_auto.lens = 50.0
cam_auto.sensor_width = 36.0
cam_auto.clip_end = 1417.69
ob_auto_camera = bpy.data.objects.new('AutoCamera', cam_auto)
scene.collection.objects.link(ob_auto_camera)
ob_auto_camera.location = (77.9277, -86.516, 76.4107)
ob_auto_camera.rotation_euler = (1.09748, -7.21219e-08, 0.694738)
scene.camera = ob_auto_camera
bpy.context.view_layer.update()
